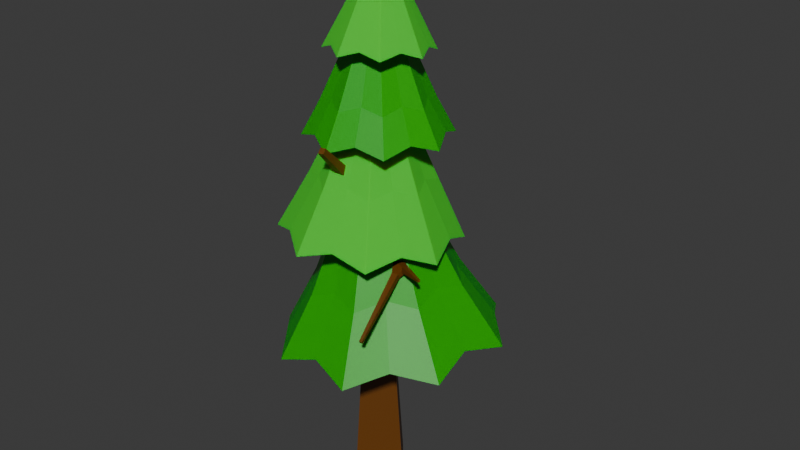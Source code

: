# Source: tree_05.blend  (saved by Blender 4.0.36; exported with 4.5.12 LTS)
import bpy
from mathutils import Matrix  # noqa: F401  (used for matrix-valued properties, if any)

bpy.ops.wm.read_factory_settings(use_empty=True)
scene = bpy.context.scene
scene.name = 'Scene'

# ---- collections
col_collection = bpy.data.collections.new('Collection'); scene.collection.children.link(col_collection)

# ---- materials (node trees are filled in below, after node groups)
mat_tree4_leaves1 = bpy.data.materials.new('Tree4_Leaves1')
mat_tree4_leaves1.use_transparent_shadow = False
mat_tree4_leaves1.diffuse_color = (0.003779, 0.3931, 0.0, 1.0)
mat_tree4_leaves1.roughness = 0.5
mat_tree4_leaves2 = bpy.data.materials.new('Tree4_Leaves2')
mat_tree4_leaves2.use_transparent_shadow = False
mat_tree4_leaves2.diffuse_color = (0.05031, 0.6046, 0.02308, 1.0)
mat_tree4_leaves2.roughness = 0.5
mat_tree4_trunk = bpy.data.materials.new('Tree4_Trunk')
mat_tree4_trunk.use_transparent_shadow = False
mat_tree4_trunk.diffuse_color = (0.1574, 0.05091, 0.00366, 1.0)
mat_tree4_trunk.roughness = 0.5

# ---- material node trees
mat_tree4_leaves1.use_nodes = True; mat_tree4_leaves1.node_tree.nodes.clear()
_N = mat_tree4_leaves1.node_tree.nodes; _L = mat_tree4_leaves1.node_tree.links
n0 = _N.new('ShaderNodeBsdfPrincipled'); n0.name = 'Principled BSDF'; n0.location = (10, 300)
n0.distribution = 'GGX'
n0.subsurface_method = 'BURLEY'
n0.inputs[3].default_value = 1.45
n0.inputs[4].default_value = 0.9962
n0.inputs[8].default_value = 1.0
n0.inputs[10].default_value = 0.2
n0.inputs[27].default_value = (0.0, 0.0, 0.0, 1.0)
n0.inputs[28].default_value = 1.0
n1 = _N.new('ShaderNodeOutputMaterial'); n1.name = 'Material Output'; n1.location = (300, 300)
n2 = _N.new('ShaderNodeRGB'); n2.name = 'RGB'; n2.location = (-269, 211)
n2.outputs[0].default_value = (0.003779, 0.3931, 0.0, 1.0)
n3 = _N.new('ShaderNodeMix'); n3.name = 'Mix'; n3.location = (-160, 180)
n3.data_type = 'RGBA'
n3.inputs[0].default_value = 0.2
_L.new(n0.outputs[0], n1.inputs[0])
_L.new(n2.outputs[0], n3.inputs[6])
_L.new(n2.outputs[0], n3.inputs[7])
_L.new(n3.outputs[2], n0.inputs[0])
n1.is_active_output = True
mat_tree4_leaves2.use_nodes = True; mat_tree4_leaves2.node_tree.nodes.clear()
_N = mat_tree4_leaves2.node_tree.nodes; _L = mat_tree4_leaves2.node_tree.links
n0 = _N.new('ShaderNodeBsdfPrincipled'); n0.name = 'Principled BSDF'; n0.location = (10, 300)
n0.distribution = 'GGX'
n0.subsurface_method = 'BURLEY'
n0.inputs[2].default_value = 0.95
n0.inputs[3].default_value = 1.45
n0.inputs[8].default_value = 1.0
n0.inputs[10].default_value = 0.4
n0.inputs[27].default_value = (0.0, 0.0, 0.0, 1.0)
n0.inputs[28].default_value = 1.0
n1 = _N.new('ShaderNodeOutputMaterial'); n1.name = 'Material Output'; n1.location = (300, 300)
n2 = _N.new('ShaderNodeRGB'); n2.name = 'RGB'; n2.location = (-269, 211)
n2.outputs[0].default_value = (0.05031, 0.6046, 0.02308, 1.0)
n3 = _N.new('ShaderNodeMix'); n3.name = 'Mix'; n3.location = (-160, 180)
n3.data_type = 'RGBA'
n3.inputs[0].default_value = 0.4
_L.new(n0.outputs[0], n1.inputs[0])
_L.new(n2.outputs[0], n3.inputs[6])
_L.new(n2.outputs[0], n3.inputs[7])
_L.new(n3.outputs[2], n0.inputs[0])
n1.is_active_output = True
mat_tree4_trunk.use_nodes = True; mat_tree4_trunk.node_tree.nodes.clear()
_N = mat_tree4_trunk.node_tree.nodes; _L = mat_tree4_trunk.node_tree.links
n0 = _N.new('ShaderNodeBsdfPrincipled'); n0.name = 'Principled BSDF'; n0.location = (10, 300)
n0.distribution = 'GGX'
n0.subsurface_method = 'BURLEY'
n0.inputs[0].default_value = (0.1574, 0.05091, 0.00366, 1.0)
n0.inputs[3].default_value = 1.45
n0.inputs[4].default_value = 0.8426
n0.inputs[27].default_value = (0.0, 0.0, 0.0, 1.0)
n0.inputs[28].default_value = 1.0
n1 = _N.new('ShaderNodeOutputMaterial'); n1.name = 'Material Output'; n1.location = (300, 300)
_L.new(n0.outputs[0], n1.inputs[0])
n1.is_active_output = True

# ---- world
world_world = bpy.data.worlds.new('World'); scene.world = world_world
world_world.use_nodes = True; world_world.node_tree.nodes.clear()
_N = world_world.node_tree.nodes; _L = world_world.node_tree.links
n0 = _N.new('ShaderNodeOutputWorld'); n0.name = 'World Output'; n0.location = (300, 300)
n1 = _N.new('ShaderNodeBackground'); n1.name = 'Background'; n1.location = (10, 300)
n1.inputs[0].default_value = (0.05088, 0.05088, 0.05088, 1.0)
_L.new(n1.outputs[0], n0.inputs[0])
n0.is_active_output = True
world_world.color = (0.05088, 0.05088, 0.05088)
world_world.use_sun_shadow = False
world_world.sun_shadow_jitter_overblur = 0.0

# ---- meshes
me_cone_007 = bpy.data.meshes.new('Cone.007')
me_cone_007.from_pydata([(-2.582, -0.8723, 4.406), (-2.274, 0.3224, 4.78), (-2.35, 1.561, 4.43), (-1.375, 2.255, 4.873), (-0.4724, 3.116, 4.602), (0.687, 2.776, 5.051), (1.951, 2.883, 4.82), (2.611, 1.872, 5.233), (3.5, 0.9977, 4.958), (3.131, -0.1979, 5.268), (3.268, -1.435, 4.934), (-0.1032, 0.05484, 10.9), (2.23, -2.131, 5.194), (1.391, -2.991, 4.762), (0.1695, -2.651, 4.997), (-1.033, -2.758, 4.544), (-1.757, -1.747, 4.834), (-1.586, 1.071, 6.175), (-1.562, 0.2384, 6.409), (-1.743, -0.5702, 6.159), (-1.146, -1.127, 6.444), (-0.6977, -1.842, 6.252), (0.1107, -1.797, 6.557), (0.9373, -2.0, 6.399), (1.471, -1.379, 6.681), (2.138, -0.1178, 6.743), (2.361, 0.6914, 6.531), (2.204, -0.9502, 6.515), (1.722, 1.248, 6.707), (1.315, 1.963, 6.438), (0.4651, 1.918, 6.594), (-0.3197, 2.121, 6.291), (-0.8952, 1.5, 6.47), (1.142, 1.043, 12.63), (1.267, 0.5226, 12.84), (1.49, 0.00521, 12.72), (1.195, -0.4518, 12.91), (0.9969, -0.9785, 12.78), (0.4521, -1.091, 12.94), (-0.05114, -1.325, 12.77), (-0.5249, -1.019, 12.9), (-1.034, -0.8281, 12.7), (-1.162, -0.2789, 12.83), (-1.375, 0.2148, 12.62), (-0.0317, 0.3279, 15.64), (-1.087, 0.6944, 12.76), (-0.8758, 1.191, 12.55), (-0.3459, 1.331, 12.73), (0.1642, 1.531, 12.56), (0.6286, 1.26, 12.77), (0.7934, 0.1456, 13.96), (0.6382, 0.4129, 14.02), (0.6081, 0.708, 13.91), (0.3122, 0.7906, 13.98), (0.07828, 0.9741, 13.88), (-0.1865, 0.8271, 13.96), (-0.4858, 0.7881, 13.87), (-0.5657, 0.501, 13.97), (-0.6034, 0.003357, 14.01), (-0.5685, -0.3036, 13.95), (-0.7537, 0.2588, 13.9), (-0.2774, -0.3743, 14.05), (-0.03859, -0.5698, 13.99), (0.2213, -0.4108, 14.06), (0.5255, -0.3837, 13.99), (0.6005, -0.08473, 14.05), (-0.03598, -1.858, 10.47), (-0.7101, -1.491, 10.68), (-1.428, -1.258, 10.43), (-1.648, -0.5211, 10.63), (-1.995, 0.1516, 10.38), (-1.625, 0.8261, 10.58), (-1.389, 1.548, 10.34), (-0.6574, 1.765, 10.57), (0.02649, 2.108, 10.35), (0.6912, 1.747, 10.6), (1.418, 1.5, 10.4), (-0.08756, 0.2522, 14.59), (1.633, 0.7799, 10.66), (1.975, 0.09101, 10.45), (1.613, -0.5717, 10.7), (1.373, -1.3, 10.48), (0.6415, -1.513, 10.71), (-1.09, -0.8832, 11.35), (-0.5377, -1.031, 11.53), (-0.0457, -1.335, 11.39), (0.4486, -1.041, 11.55), (1.011, -0.9128, 11.4), (1.154, -0.3532, 11.54), (1.457, 0.1295, 11.37), (1.168, 0.6297, 11.51), (0.4854, 1.334, 11.47), (0.0006713, 1.63, 11.29), (1.038, 1.18, 11.33), (-0.4975, 1.348, 11.45), (-1.054, 1.215, 11.29), (-1.208, 0.6594, 11.46), (-1.509, 0.1725, 11.31), (-1.225, -0.3273, 11.49), (-2.087, -1.622, 7.79), (-2.245, -0.6578, 8.037), (-2.573, 0.2439, 7.731), (-2.009, 1.042, 7.975), (-1.588, 1.893, 7.652), (-0.6396, 2.077, 7.921), (0.2829, 2.321, 7.582), (1.062, 1.835, 7.905), (1.915, 1.336, 7.578), (2.092, 0.4563, 7.928), (2.399, -0.4726, 7.656), (-0.01452, 0.07727, 12.86), (1.859, -1.229, 7.999), (1.441, -2.108, 7.755), (0.4923, -2.263, 8.06), (-0.4229, -2.597, 7.804), (-1.209, -2.027, 8.073), (-1.732, 0.1846, 9.291), (-1.464, -0.408, 9.489), (-1.405, -1.066, 9.331), (-0.7921, -1.296, 9.512), (-0.2899, -1.72, 9.34), (0.3114, -1.449, 9.504), (0.9614, -1.395, 9.313), (1.2, -0.778, 9.47), (1.353, 0.3249, 9.429), (1.289, 0.9705, 9.226), (1.616, -0.2803, 9.266), (0.6804, 1.213, 9.406), (0.1738, 1.625, 9.217), (-0.4231, 1.366, 9.414), (-1.078, 1.299, 9.244), (-1.311, 0.6949, 9.449), (-0.9575, 0.1166, -0.01327), (-0.9157, 0.9731, 5.183), (-0.7499, 1.109, 5.183), (-0.6943, 1.041, 5.378), (-0.8602, 0.9053, 5.378), (-0.4637, 0.3447, 10.57), (-0.2214, 0.4302, 10.56), (-0.1356, 0.1882, 10.57), (-0.378, 0.1027, 10.58), (-0.01297, 0.1522, 13.73), (0.02294, 0.04908, 13.72), (-0.08019, 0.01264, 13.73), (-1.652, 2.14, 6.198), (-1.605, 2.083, 6.303), (-1.704, 2.003, 6.303), (1.911, -2.867, 6.353), (1.918, -2.906, 6.422), (1.996, -2.891, 6.422), (2.503, -1.373, 7.602), (2.498, -1.37, 7.667), (2.525, -1.311, 7.667), (-1.046, 3.758, 7.326), (-1.058, 3.796, 7.399), (-1.138, 3.773, 7.399), (-2.156, 1.298, 8.678), (-2.164, 1.299, 8.774), (-2.17, 1.203, 8.774), (0.1039, -0.9204, 9.281), (-0.1806, -0.9655, 9.278), (-0.2068, -0.8151, 9.522), (0.07758, -0.77, 9.525), (0.01899, -2.143, 10.6), (0.0009565, -2.033, 10.71), (0.1541, -2.012, 10.72), (-0.6592, 0.434, 4.899), (-0.2714, 0.752, 4.899), (-0.1997, 0.6645, 5.388), (-0.5875, 0.3465, 5.388), (-0.7929, 0.721, 5.051), (-0.5267, 0.9393, 5.051), (-0.4775, 0.8792, 5.386), (-0.7437, 0.661, 5.386), (-0.6667, 0.1459, 4.193), (0.09824, 0.9824, -0.01327), (0.964, -0.07314, 0.01327), (-0.09182, -0.939, 0.01327), (0.01256, 0.7029, 4.193), (0.5695, 0.02384, 4.21), (-0.1097, -0.5332, 4.21), (0.4681, 0.01603, 5.688), (-0.05384, -0.4358, 5.688), (-0.5039, 0.08415, 5.748), (0.01797, 0.536, 5.748), (0.4484, -0.01597, 6.229), (-0.01934, -0.4209, 6.229), (-0.4227, 0.04508, 6.283), (0.04501, 0.45, 6.283), (0.4305, -0.04499, 6.72), (0.01193, -0.4073, 6.72), (-0.349, 0.009646, 6.768), (0.06953, 0.372, 6.768), (-0.4573, 0.1868, 9.458), (-0.1272, 0.3045, 9.458), (-0.0114, -0.02041, 9.52), (-0.3415, -0.1381, 9.52), (-0.4597, 0.2496, 9.897), (-0.1651, 0.3546, 9.897), (-0.06171, 0.06464, 9.952), (-0.3564, -0.04038, 9.952), (-0.4619, 0.3067, 10.3), (-0.1995, 0.4002, 10.3), (-0.1074, 0.1419, 10.35), (-0.3698, 0.04841, 10.35), (-0.4187, 0.3155, 10.99), (-0.1943, 0.3948, 10.97), (-0.1162, 0.1705, 10.95), (-0.3406, 0.09123, 10.97), (-0.1161, 0.1158, 13.74), (-1.058, 1.158, 5.353), (-0.9032, 1.285, 5.353), (-0.9851, 1.069, 5.517), (-1.75, 2.059, 6.198), (-0.83, 1.196, 5.517), (0.6405, -0.1441, 7.104), (0.4389, -0.495, 7.104), (0.3708, -0.4558, 7.501), (0.5724, -0.105, 7.501), (1.002, -0.7555, 7.282), (0.8362, -0.6727, 7.557), (0.9942, -0.3977, 7.557), (1.477, -0.7286, 7.397), (1.365, -0.9235, 7.397), (1.328, -0.9017, 7.617), (1.439, -0.7068, 7.617), (1.707, -1.111, 7.323), (1.536, -1.144, 7.323), (1.552, -1.23, 7.474), (1.724, -1.197, 7.474), (1.989, -2.852, 6.353), (1.833, -0.9441, 7.488), (1.767, -1.091, 7.488), (1.821, -0.9384, 7.648), (1.955, -1.009, 7.508), (2.53, -1.313, 7.602), (1.896, -1.14, 7.508), (1.944, -1.004, 7.651), (-0.2782, -0.2053, 7.623), (-0.1697, 0.2485, 7.623), (0.279, 0.1412, 7.693), (0.1705, -0.3125, 7.693), (-0.342, -0.1732, 8.197), (-0.2412, 0.2487, 8.197), (0.176, 0.149, 8.262), (0.07518, -0.2729, 8.262), (-0.4019, -0.1431, 8.735), (-0.3083, 0.2489, 8.735), (0.07943, 0.1563, 8.795), (-0.01426, -0.2357, 8.795), (-0.402, 0.3478, 8.87), (-0.07917, 0.3753, 8.87), (-0.08489, 0.4424, 9.187), (-0.4078, 0.4148, 9.187), (-0.4042, 0.6211, 8.833), (-0.1233, 0.6451, 8.833), (-0.1283, 0.7034, 9.109), (-0.4062, 0.8638, 8.801), (-0.1625, 0.8845, 8.801), (-0.1669, 0.9351, 9.04), (-0.4105, 0.9143, 9.04), (-0.4762, 1.351, 8.614), (-0.2889, 1.407, 8.614), (-0.3157, 1.497, 8.786), (-0.5029, 1.441, 8.786), (-1.126, 3.734, 7.326), (-0.5765, 1.711, 8.625), (-0.6365, 2.491, 8.186), (-0.784, 2.473, 8.172), (-0.59, 1.043, 8.755), (-0.5764, 1.235, 8.755), (-0.5916, 1.236, 8.947), (-0.6052, 1.044, 8.947), (-2.163, 1.202, 8.678), (0.03, -0.3422, 9.055), (-0.3114, -0.4038, 9.055), (-0.3305, -0.2981, 9.385), (0.01094, -0.2365, 9.385), (0.06517, -0.623, 9.163), (-0.2463, -0.6792, 9.163), (-0.2637, -0.5828, 9.464), (0.04779, -0.5266, 9.464), (0.1209, -1.187, 9.569), (-0.1376, -1.223, 9.562), (-0.168, -1.038, 9.744), (0.09042, -1.002, 9.75), (0.1721, -2.121, 10.61), (1.754, -1.085, 7.648)], [], [(19, 11, 18), (18, 11, 17), (17, 11, 32), (32, 11, 31), (31, 11, 30), (30, 11, 29), (29, 11, 28), (28, 11, 26), (26, 11, 25), (25, 11, 27), (27, 11, 24), (24, 11, 23), (23, 11, 22), (22, 11, 21), (21, 11, 20), (20, 11, 19), (16, 20, 19, 0), (15, 21, 20, 16), (14, 22, 21, 15), (13, 23, 22, 14), (12, 24, 23, 13), (10, 27, 24, 12), (9, 25, 27, 10), (8, 26, 25, 9), (7, 28, 26, 8), (6, 29, 28, 7), (5, 30, 29, 6), (4, 31, 30, 5), (3, 32, 31, 4), (2, 17, 32, 3), (1, 18, 17, 2), (0, 19, 18, 1), (52, 44, 51), (51, 44, 50), (50, 44, 65), (65, 44, 64), (64, 44, 63), (63, 44, 62), (62, 44, 61), (61, 44, 59), (59, 44, 58), (58, 44, 60), (60, 44, 57), (57, 44, 56), (56, 44, 55), (55, 44, 54), (54, 44, 53), (53, 44, 52), (49, 53, 52, 33), (48, 54, 53, 49), (47, 55, 54, 48), (46, 56, 55, 47), (45, 57, 56, 46), (43, 60, 57, 45), (42, 58, 60, 43), (41, 59, 58, 42), (40, 61, 59, 41), (39, 62, 61, 40), (38, 63, 62, 39), (37, 64, 63, 38), (36, 65, 64, 37), (35, 50, 65, 36), (34, 51, 50, 35), (33, 52, 51, 34), (85, 77, 84), (84, 77, 83), (83, 77, 98), (98, 77, 97), (97, 77, 96), (96, 77, 95), (95, 77, 94), (94, 77, 92), (92, 77, 91), (91, 77, 93), (93, 77, 90), (90, 77, 89), (89, 77, 88), (88, 77, 87), (87, 77, 86), (86, 77, 85), (82, 86, 85, 66), (81, 87, 86, 82), (80, 88, 87, 81), (79, 89, 88, 80), (78, 90, 89, 79), (76, 93, 90, 78), (75, 91, 93, 76), (74, 92, 91, 75), (73, 94, 92, 74), (72, 95, 94, 73), (71, 96, 95, 72), (70, 97, 96, 71), (69, 98, 97, 70), (68, 83, 98, 69), (67, 84, 83, 68), (66, 85, 84, 67), (118, 110, 117), (117, 110, 116), (116, 110, 131), (131, 110, 130), (130, 110, 129), (129, 110, 128), (128, 110, 127), (127, 110, 125), (125, 110, 124), (124, 110, 126), (126, 110, 123), (123, 110, 122), (122, 110, 121), (121, 110, 120), (120, 110, 119), (119, 110, 118), (115, 119, 118, 99), (114, 120, 119, 115), (113, 121, 120, 114), (112, 122, 121, 113), (111, 123, 122, 112), (109, 126, 123, 111), (108, 124, 126, 109), (107, 125, 124, 108), (106, 127, 125, 107), (105, 128, 127, 106), (104, 129, 128, 105), (103, 130, 129, 104), (102, 131, 130, 103), (101, 116, 131, 102), (100, 117, 116, 101), (99, 118, 117, 100), (192, 215, 189), (241, 238, 217), (275, 276, 246), (239, 240, 192), (227, 223, 222), (217, 190, 216), (180, 174, 177), (175, 132, 174), (193, 253, 250), (194, 195, 252), (276, 196, 193), (246, 250, 247), (272, 260, 271), (252, 248, 251), (264, 271, 263), (214, 211, 144), (145, 146, 214), (215, 218, 221), (236, 234, 235), (150, 151, 236), (235, 237, 152), (260, 256, 259), (268, 265, 266), (265, 268, 155), (139, 207, 208, 140), (139, 138, 206, 207), (138, 137, 205, 206), (201, 204, 140, 137), (204, 203, 139, 140), (202, 138, 139, 203), (201, 137, 138, 202), (197, 200, 204, 201), (199, 203, 204, 200), (198, 202, 203, 199), (197, 201, 202, 198), (193, 196, 200, 197), (195, 199, 200, 196), (194, 198, 199, 195), (193, 197, 198, 194), (188, 192, 189, 185), (188, 187, 191, 192), (187, 186, 190, 191), (185, 189, 190, 186), (184, 188, 185, 181), (184, 183, 187, 188), (183, 182, 186, 187), (181, 185, 186, 182), (176, 179, 180, 177), (175, 178, 179, 176), (209, 143, 142, 141), (178, 175, 174), (174, 132, 177), (215, 192, 240, 218), (190, 217, 238, 191), (178, 174, 166, 167), (170, 173, 136, 133), (172, 135, 136, 173), (179, 181, 182, 180), (171, 134, 135, 172), (171, 170, 133, 134), (169, 173, 170, 166), (168, 172, 173, 169), (168, 167, 171, 172), (166, 170, 171, 167), (286, 165, 164, 163), (273, 158, 157, 156), (265, 155, 154, 153), (150, 235, 152, 151), (147, 230, 149, 148), (213, 146, 145, 144), (181, 179, 178, 184), (180, 182, 183, 174), (229, 232, 287), (177, 132, 175, 176), (191, 238, 239, 192), (246, 276, 193, 250), (183, 169, 166, 174), (178, 167, 168, 184), (184, 168, 169, 183), (248, 252, 195, 277), (216, 190, 189, 215), (218, 240, 241, 217), (259, 263, 271, 260), (248, 277, 274, 249), (263, 259, 258, 262), (262, 258, 257, 261), (249, 274, 275, 246), (253, 193, 194, 252), (233, 225, 224, 287), (231, 222, 225, 233), (277, 195, 196, 276), (226, 227, 222, 231), (228, 229, 287, 224), (228, 224, 223, 227), (247, 250, 251, 248), (272, 269, 257, 260), (231, 233, 229, 226), (264, 261, 270, 271), (261, 257, 269, 270), (206, 205, 209, 141), (206, 141, 142, 207), (207, 142, 143, 208), (205, 208, 143, 209), (133, 210, 211, 134), (135, 134, 211, 214), (135, 214, 212, 136), (136, 212, 210, 133), (210, 213, 144, 211), (210, 212, 146, 213), (146, 212, 214), (217, 216, 219, 220), (144, 145, 214), (219, 216, 215), (218, 217, 220, 221), (215, 222, 223, 219), (219, 223, 224, 220), (221, 220, 224, 225), (221, 225, 222, 215), (227, 226, 230, 147), (228, 227, 147, 148), (228, 148, 149, 229), (226, 229, 149, 230), (287, 232, 236, 151), (287, 151, 237, 233), (238, 242, 243, 239), (237, 235, 234), (235, 150, 236), (152, 237, 151), (239, 243, 244, 240), (241, 240, 244, 245), (241, 245, 242, 238), (242, 246, 247, 243), (243, 247, 248, 244), (244, 248, 249, 245), (242, 245, 249, 246), (250, 254, 255, 251), (252, 251, 255, 256), (253, 252, 256, 260), (250, 253, 260, 254), (254, 257, 258, 255), (255, 258, 259, 256), (262, 261, 265, 153), (257, 254, 260), (262, 153, 267, 263), (264, 263, 267, 266), (261, 264, 266, 265), (268, 267, 154, 155), (268, 266, 267), (140, 208, 205, 137), (153, 154, 267), (269, 273, 156, 270), (271, 270, 156, 157), (271, 157, 158, 272), (272, 158, 273, 269), (274, 278, 279, 275), (276, 275, 279, 280), (276, 280, 281, 277), (277, 281, 278, 274), (278, 159, 160, 279), (279, 160, 161, 280), (281, 280, 161, 162), (278, 281, 162, 159), (160, 159, 282, 283), (161, 160, 283, 284), (161, 284, 285, 162), (162, 285, 282, 159), (283, 282, 286, 163), (283, 163, 164, 284), (284, 164, 165, 285), (282, 285, 165, 286)])
me_cone_007.polygons.foreach_set('use_smooth', [True] * 298)
me_cone_007.polygons.foreach_set('material_index', [0, 0, 0, 0, 0, 0, 0, 0, 0, 0, 0, 0, 0, 0, 0, 0, 0, 0, 0, 0, 0, 0, 0, 0, 0, 0, 0, 0, 0, 0, 0, 0, 1, 1, 1, 1, 1, 1, 1, 1, 1, 1, 1, 1, 1, 1, 1, 1, 1, 1, 1, 1, 1, 1, 1, 1, 1, 1, 1, 1, 1, 1, 1, 1, 0, 0, 0, 0, 0, 0, 0, 0, 0, 0, 0, 0, 0, 0, 0, 0, 0, 0, 0, 0, 0, 0, 0, 0, 0, 0, 0, 0, 0, 0, 0, 0, 1, 1, 1, 1, 1, 1, 1, 1, 1, 1, 1, 1, 1, 1, 1, 1, 1, 1, 1, 1, 1, 1, 1, 1, 1, 1, 1, 1, 1, 1, 1, 1, 2, 2, 2, 2, 2, 2, 2, 2, 2, 2, 2, 2, 2, 2, 2, 2, 2, 2, 2, 2, 2, 2, 2, 2, 2, 2, 2, 2, 2, 2, 2, 2, 2, 2, 2, 2, 2, 2, 2, 2, 2, 2, 2, 2, 2, 2, 2, 2, 2, 2, 2, 2, 2, 2, 2, 2, 2, 2, 2, 2, 2, 2, 2, 2, 2, 2, 2, 2, 2, 2, 2, 2, 2, 2, 2, 2, 2, 2, 2, 2, 2, 2, 2, 2, 2, 2, 2, 2, 2, 2, 2, 2, 2, 2, 2, 2, 2, 2, 2, 2, 2, 2, 2, 2, 2, 2, 2, 2, 2, 2, 2, 2, 2, 2, 2, 2, 2, 2, 2, 2, 2, 2, 2, 2, 2, 2, 2, 2, 2, 2, 2, 2, 2, 2, 2, 2, 2, 2, 2, 2, 2, 2, 2, 2, 2, 2, 2, 2, 2, 2, 2, 2, 2, 2, 2, 2, 2, 2, 2, 2, 2, 2, 2, 2, 2, 2, 2, 2, 2, 2])
_k = set([(0, 19), (1, 18), (2, 17), (3, 32), (4, 31), (5, 30), (6, 29), (7, 28), (8, 26), (9, 25), (10, 27), (11, 17), (11, 18), (11, 19), (11, 20), (11, 21), (11, 22), (11, 23), (11, 24), (11, 25), (11, 26), (11, 27), (11, 28), (11, 29), (11, 30), (11, 31), (11, 32), (12, 24), (13, 23), (14, 22), (15, 21), (16, 20), (17, 18), (17, 32), (18, 19), (19, 20), (20, 21), (21, 22), (22, 23), (23, 24), (24, 27), (25, 26), (25, 27), (26, 28), (28, 29), (29, 30), (30, 31), (31, 32), (33, 52), (34, 51), (35, 50), (36, 65), (37, 64), (38, 63), (39, 62), (40, 61), (41, 59), (42, 58), (43, 60), (44, 50), (44, 51), (44, 52), (44, 53), (44, 54), (44, 55), (44, 56), (44, 57), (44, 58), (44, 59), (44, 60), (44, 61), (44, 62), (44, 63), (44, 64), (44, 65), (45, 57), (46, 56), (47, 55), (48, 54), (49, 53), (50, 51), (50, 65), (51, 52), (52, 53), (53, 54), (54, 55), (55, 56), (56, 57), (57, 60), (58, 59), (58, 60), (59, 61), (61, 62), (62, 63), (63, 64), (64, 65), (66, 85), (67, 84), (68, 83), (69, 98), (70, 97), (71, 96), (72, 95), (73, 94), (74, 92), (75, 91), (76, 93), (77, 83), (77, 84), (77, 85), (77, 86), (77, 87), (77, 88), (77, 89), (77, 90), (77, 91), (77, 92), (77, 93), (77, 94), (77, 95), (77, 96), (77, 97), (77, 98), (78, 90), (79, 89), (80, 88), (81, 87), (82, 86), (83, 84), (83, 98), (84, 85), (85, 86), (86, 87), (87, 88), (88, 89), (89, 90), (90, 93), (91, 92), (91, 93), (92, 94), (94, 95), (95, 96), (96, 97), (97, 98), (99, 118), (100, 117), (101, 116), (102, 131), (103, 130), (104, 129), (105, 128), (106, 127), (107, 125), (108, 124), (109, 126), (110, 116), (110, 117), (110, 118), (110, 119), (110, 120), (110, 121), (110, 122), (110, 123), (110, 124), (110, 125), (110, 126), (110, 127), (110, 128), (110, 129), (110, 130), (110, 131), (111, 123), (112, 122), (113, 121), (114, 120), (115, 119), (116, 117), (116, 131), (117, 118), (118, 119), (119, 120), (120, 121), (121, 122), (122, 123), (123, 126), (124, 125), (124, 126), (125, 127), (127, 128), (128, 129), (129, 130), (130, 131), (132, 174), (132, 175), (132, 177), (133, 134), (133, 136), (133, 170), (133, 210), (134, 135), (134, 171), (134, 211), (135, 136), (135, 172), (135, 214), (136, 173), (136, 212), (137, 138), (137, 140), (137, 201), (137, 205), (138, 139), (138, 202), (138, 206), (139, 140), (139, 203), (139, 207), (140, 204), (140, 208), (141, 142), (141, 206), (141, 209), (142, 143), (142, 207), (143, 208), (143, 209), (144, 145), (144, 211), (144, 213), (145, 146), (145, 214), (146, 212), (146, 213), (147, 148), (147, 227), (147, 230), (148, 149), (148, 228), (149, 229), (149, 230), (150, 151), (150, 235), (150, 236), (151, 152), (151, 236), (151, 287), (152, 235), (152, 237), (153, 154), (153, 262), (153, 265), (154, 155), (154, 267), (155, 265), (155, 268), (156, 157), (156, 270), (156, 273), (157, 158), (157, 271), (158, 272), (158, 273), (159, 160), (159, 162), (159, 278), (159, 282), (160, 161), (160, 279), (160, 283), (161, 162), (161, 280), (161, 284), (162, 281), (162, 285), (163, 164), (163, 283), (163, 286), (164, 165), (164, 284), (165, 285), (165, 286), (166, 167), (166, 169), (166, 170), (166, 174), (167, 168), (167, 171), (167, 178), (168, 169), (168, 172), (168, 184), (169, 173), (169, 183), (170, 173), (171, 172), (172, 173), (174, 178), (174, 180), (174, 183), (175, 176), (175, 178), (176, 177), (176, 179), (177, 180), (178, 184), (179, 180), (179, 181), (180, 182), (181, 182), (181, 185), (182, 183), (182, 186), (183, 184), (183, 187), (184, 188), (185, 189), (186, 190), (187, 191), (188, 192), (189, 190), (189, 192), (189, 215), (190, 191), (190, 216), (190, 217), (191, 192), (191, 238), (192, 215), (192, 239), (192, 240), (193, 194), (193, 196), (193, 197), (193, 250), (193, 253), (193, 276), (194, 195), (194, 198), (194, 252), (195, 196), (195, 199), (195, 252), (195, 277), (196, 200), (196, 276), (197, 201), (198, 202), (199, 203), (200, 204), (205, 209), (210, 213), (215, 216), (215, 218), (215, 222), (216, 217), (216, 219), (217, 218), (217, 220), (217, 238), (217, 241), (218, 221), (218, 240), (219, 223), (220, 224), (221, 225), (222, 223), (222, 225), (222, 227), (222, 231), (223, 224), (223, 227), (224, 225), (224, 228), (224, 287), (225, 233), (226, 227), (226, 229), (226, 230), (226, 231), (227, 228), (228, 229), (229, 287), (231, 233), (232, 287), (233, 287), (234, 235), (235, 237), (238, 239), (238, 241), (238, 242), (239, 240), (239, 243), (240, 241), (240, 244), (241, 245), (242, 246), (243, 247), (244, 248), (245, 249), (246, 247), (246, 249), (246, 250), (246, 275), (246, 276), (247, 248), (247, 250), (248, 249), (248, 251), (248, 252), (248, 277), (249, 274), (250, 251), (250, 253), (250, 254), (251, 252), (251, 255), (252, 253), (252, 256), (253, 260), (254, 257), (255, 258), (256, 259), (257, 258), (257, 260), (257, 261), (257, 269), (258, 259), (258, 262), (259, 260), (259, 263), (260, 271), (260, 272), (261, 262), (261, 264), (261, 265), (261, 270), (262, 263), (263, 264), (263, 267), (263, 271), (264, 266), (264, 271), (266, 268), (269, 270), (269, 272), (269, 273), (270, 271), (271, 272), (274, 275), (274, 277), (274, 278), (275, 276), (275, 279), (276, 277), (276, 280), (277, 281), (280, 281), (282, 283), (282, 286)])
me_cone_007.attributes.new('sharp_edge', 'BOOLEAN', 'EDGE').data.foreach_set('value', [ (min(e.vertices), max(e.vertices)) in _k for e in me_cone_007.edges])
_uv = me_cone_007.uv_layers.new(name='UVMap')
_uv.uv.foreach_set('vector', [0.25, 0.4265, 0.25, 0.25, 0.3176, 0.4131, 0.3176, 0.4131, 0.25, 0.25, 0.3748, 0.3748, 0.3748, 0.3748, 0.25, 0.25, 0.4131, 0.3176, 0.4131, 0.3176, 0.25, 0.25, 0.4265, 0.25, 0.4265, 0.25, 0.25, 0.25, 0.4131, 0.1824, 0.4131, 0.1824, 0.25, 0.25, 0.3748, 0.1252, 0.3748, 0.1252, 0.25, 0.25, 0.3176, 0.08689, 0.3176, 0.08689, 0.25, 0.25, 0.25, 0.07345, 0.25, 0.07345, 0.25, 0.25, 0.1824, 0.08689, 0.1824, 0.08689, 0.25, 0.25, 0.1252, 0.1252, 0.1252, 0.1252, 0.25, 0.25, 0.08689, 0.1824, 0.08689, 0.1824, 0.25, 0.25, 0.07345, 0.25, 0.07345, 0.25, 0.25, 0.25, 0.08689, 0.3176, 0.08689, 0.3176, 0.25, 0.25, 0.1252, 0.3748, 0.1252, 0.3748, 0.25, 0.25, 0.1824, 0.4131, 0.1824, 0.4131, 0.25, 0.25, 0.25, 0.4265, 0.1582, 0.4717, 0.1824, 0.4131, 0.25, 0.4265, 0.25, 0.49, 0.08029, 0.4197, 0.1252, 0.3748, 0.1824, 0.4131, 0.1582, 0.4717, 0.02827, 0.3418, 0.08689, 0.3176, 0.1252, 0.3748, 0.08029, 0.4197, 0.01, 0.25, 0.07345, 0.25, 0.08689, 0.3176, 0.02827, 0.3418, 0.02827, 0.1582, 0.08689, 0.1824, 0.07345, 0.25, 0.01, 0.25, 0.08029, 0.08029, 0.1252, 0.1252, 0.08689, 0.1824, 0.02827, 0.1582, 0.1582, 0.02827, 0.1824, 0.08689, 0.1252, 0.1252, 0.08029, 0.08029, 0.25, 0.01, 0.25, 0.07345, 0.1824, 0.08689, 0.1582, 0.02827, 0.3418, 0.02827, 0.3176, 0.08689, 0.25, 0.07345, 0.25, 0.01, 0.4197, 0.08029, 0.3748, 0.1252, 0.3176, 0.08689, 0.3418, 0.02827, 0.4717, 0.1582, 0.4131, 0.1824, 0.3748, 0.1252, 0.4197, 0.08029, 0.49, 0.25, 0.4265, 0.25, 0.4131, 0.1824, 0.4717, 0.1582, 0.4717, 0.3418, 0.4131, 0.3176, 0.4265, 0.25, 0.49, 0.25, 0.4197, 0.4197, 0.3748, 0.3748, 0.4131, 0.3176, 0.4717, 0.3418, 0.3418, 0.4717, 0.3176, 0.4131, 0.3748, 0.3748, 0.4197, 0.4197, 0.25, 0.49, 0.25, 0.4265, 0.3176, 0.4131, 0.3418, 0.4717, 0.25, 0.3888, 0.25, 0.25, 0.3031, 0.3783, 0.3031, 0.3783, 0.25, 0.25, 0.3482, 0.3482, 0.3482, 0.3482, 0.25, 0.25, 0.3783, 0.3031, 0.3783, 0.3031, 0.25, 0.25, 0.3888, 0.25, 0.3888, 0.25, 0.25, 0.25, 0.3783, 0.1969, 0.3783, 0.1969, 0.25, 0.25, 0.3482, 0.1518, 0.3482, 0.1518, 0.25, 0.25, 0.3031, 0.1217, 0.3031, 0.1217, 0.25, 0.25, 0.25, 0.1112, 0.25, 0.1112, 0.25, 0.25, 0.1969, 0.1217, 0.1969, 0.1217, 0.25, 0.25, 0.1518, 0.1518, 0.1518, 0.1518, 0.25, 0.25, 0.1217, 0.1969, 0.1217, 0.1969, 0.25, 0.25, 0.1112, 0.25, 0.1112, 0.25, 0.25, 0.25, 0.1217, 0.3031, 0.1217, 0.3031, 0.25, 0.25, 0.1518, 0.3482, 0.1518, 0.3482, 0.25, 0.25, 0.1969, 0.3783, 0.1969, 0.3783, 0.25, 0.25, 0.25, 0.3888, 0.1582, 0.4717, 0.1969, 0.3783, 0.25, 0.3888, 0.25, 0.49, 0.08029, 0.4197, 0.1518, 0.3482, 0.1969, 0.3783, 0.1582, 0.4717, 0.02827, 0.3418, 0.1217, 0.3031, 0.1518, 0.3482, 0.08029, 0.4197, 0.01, 0.25, 0.1112, 0.25, 0.1217, 0.3031, 0.02827, 0.3418, 0.02827, 0.1582, 0.1217, 0.1969, 0.1112, 0.25, 0.01, 0.25, 0.08029, 0.08029, 0.1518, 0.1518, 0.1217, 0.1969, 0.02827, 0.1582, 0.1582, 0.02827, 0.1969, 0.1217, 0.1518, 0.1518, 0.08029, 0.08029, 0.25, 0.01, 0.25, 0.1112, 0.1969, 0.1217, 0.1582, 0.02827, 0.3418, 0.02827, 0.3031, 0.1217, 0.25, 0.1112, 0.25, 0.01, 0.4197, 0.08029, 0.3482, 0.1518, 0.3031, 0.1217, 0.3418, 0.02827, 0.4717, 0.1582, 0.3783, 0.1969, 0.3482, 0.1518, 0.4197, 0.08029, 0.49, 0.25, 0.3888, 0.25, 0.3783, 0.1969, 0.4717, 0.1582, 0.4717, 0.3418, 0.3783, 0.3031, 0.3888, 0.25, 0.49, 0.25, 0.4197, 0.4197, 0.3482, 0.3482, 0.3783, 0.3031, 0.4717, 0.3418, 0.3418, 0.4717, 0.3031, 0.3783, 0.3482, 0.3482, 0.4197, 0.4197, 0.25, 0.49, 0.25, 0.3888, 0.3031, 0.3783, 0.3418, 0.4717, 0.25, 0.4372, 0.25, 0.25, 0.3216, 0.4229, 0.3216, 0.4229, 0.25, 0.25, 0.3824, 0.3824, 0.3824, 0.3824, 0.25, 0.25, 0.4229, 0.3216, 0.4229, 0.3216, 0.25, 0.25, 0.4372, 0.25, 0.4372, 0.25, 0.25, 0.25, 0.4229, 0.1784, 0.4229, 0.1784, 0.25, 0.25, 0.3824, 0.1176, 0.3824, 0.1176, 0.25, 0.25, 0.3216, 0.07705, 0.3216, 0.07705, 0.25, 0.25, 0.25, 0.06281, 0.25, 0.06281, 0.25, 0.25, 0.1784, 0.07705, 0.1784, 0.07705, 0.25, 0.25, 0.1176, 0.1176, 0.1176, 0.1176, 0.25, 0.25, 0.07705, 0.1784, 0.07705, 0.1784, 0.25, 0.25, 0.06281, 0.25, 0.06281, 0.25, 0.25, 0.25, 0.07705, 0.3216, 0.07705, 0.3216, 0.25, 0.25, 0.1176, 0.3824, 0.1176, 0.3824, 0.25, 0.25, 0.1784, 0.4229, 0.1784, 0.4229, 0.25, 0.25, 0.25, 0.4372, 0.1582, 0.4717, 0.1784, 0.4229, 0.25, 0.4372, 0.25, 0.49, 0.08029, 0.4197, 0.1176, 0.3824, 0.1784, 0.4229, 0.1582, 0.4717, 0.02827, 0.3418, 0.07705, 0.3216, 0.1176, 0.3824, 0.08029, 0.4197, 0.01, 0.25, 0.06281, 0.25, 0.07705, 0.3216, 0.02827, 0.3418, 0.02827, 0.1582, 0.07705, 0.1784, 0.06281, 0.25, 0.01, 0.25, 0.08029, 0.08029, 0.1176, 0.1176, 0.07705, 0.1784, 0.02827, 0.1582, 0.1582, 0.02827, 0.1784, 0.07705, 0.1176, 0.1176, 0.08029, 0.08029, 0.25, 0.01, 0.25, 0.06281, 0.1784, 0.07705, 0.1582, 0.02827, 0.3418, 0.02827, 0.3216, 0.07705, 0.25, 0.06281, 0.25, 0.01, 0.4197, 0.08029, 0.3824, 0.1176, 0.3216, 0.07705, 0.3418, 0.02827, 0.4717, 0.1582, 0.4229, 0.1784, 0.3824, 0.1176, 0.4197, 0.08029, 0.49, 0.25, 0.4372, 0.25, 0.4229, 0.1784, 0.4717, 0.1582, 0.4717, 0.3418, 0.4229, 0.3216, 0.4372, 0.25, 0.49, 0.25, 0.4197, 0.4197, 0.3824, 0.3824, 0.4229, 0.3216, 0.4717, 0.3418, 0.3418, 0.4717, 0.3216, 0.4229, 0.3824, 0.3824, 0.4197, 0.4197, 0.25, 0.49, 0.25, 0.4372, 0.3216, 0.4229, 0.3418, 0.4717, 0.25, 0.4177, 0.25, 0.25, 0.3142, 0.405, 0.3142, 0.405, 0.25, 0.25, 0.3686, 0.3686, 0.3686, 0.3686, 0.25, 0.25, 0.405, 0.3142, 0.405, 0.3142, 0.25, 0.25, 0.4177, 0.25, 0.4177, 0.25, 0.25, 0.25, 0.405, 0.1858, 0.405, 0.1858, 0.25, 0.25, 0.3686, 0.1314, 0.3686, 0.1314, 0.25, 0.25, 0.3142, 0.09503, 0.3142, 0.09503, 0.25, 0.25, 0.25, 0.08226, 0.25, 0.08226, 0.25, 0.25, 0.1858, 0.09503, 0.1858, 0.09503, 0.25, 0.25, 0.1314, 0.1314, 0.1314, 0.1314, 0.25, 0.25, 0.09503, 0.1858, 0.09503, 0.1858, 0.25, 0.25, 0.08226, 0.25, 0.08226, 0.25, 0.25, 0.25, 0.09503, 0.3142, 0.09503, 0.3142, 0.25, 0.25, 0.1314, 0.3686, 0.1314, 0.3686, 0.25, 0.25, 0.1858, 0.405, 0.1858, 0.405, 0.25, 0.25, 0.25, 0.4177, 0.1582, 0.4717, 0.1858, 0.405, 0.25, 0.4177, 0.25, 0.49, 0.08029, 0.4197, 0.1314, 0.3686, 0.1858, 0.405, 0.1582, 0.4717, 0.02827, 0.3418, 0.09503, 0.3142, 0.1314, 0.3686, 0.08029, 0.4197, 0.01, 0.25, 0.08226, 0.25, 0.09503, 0.3142, 0.02827, 0.3418, 0.02827, 0.1582, 0.09503, 0.1858, 0.08226, 0.25, 0.01, 0.25, 0.08029, 0.08029, 0.1314, 0.1314, 0.09503, 0.1858, 0.02827, 0.1582, 0.1582, 0.02827, 0.1858, 0.09503, 0.1314, 0.1314, 0.08029, 0.08029, 0.25, 0.01, 0.25, 0.08226, 0.1858, 0.09503, 0.1582, 0.02827, 0.3418, 0.02827, 0.3142, 0.09503, 0.25, 0.08226, 0.25, 0.01, 0.4197, 0.08029, 0.3686, 0.1314, 0.3142, 0.09503, 0.3418, 0.02827, 0.4717, 0.1582, 0.405, 0.1858, 0.3686, 0.1314, 0.4197, 0.08029, 0.49, 0.25, 0.4177, 0.25, 0.405, 0.1858, 0.4717, 0.1582, 0.4717, 0.3418, 0.405, 0.3142, 0.4177, 0.25, 0.49, 0.25, 0.4197, 0.4197, 0.3686, 0.3686, 0.405, 0.3142, 0.4717, 0.3418, 0.3418, 0.4717, 0.3142, 0.405, 0.3686, 0.3686, 0.4197, 0.4197, 0.25, 0.49, 0.25, 0.4177, 0.3142, 0.405, 0.3418, 0.4717, 0.0, 0.0, 0.0, 0.0, 0.0, 0.0, 0.0, 0.0, 0.0, 0.0, 0.0, 0.0, 0.0, 0.0, 0.0, 0.0, 0.0, 0.0, 0.0, 0.0, 0.0, 0.0, 0.0, 0.0, 0.0, 0.0, 0.0, 0.0, 0.0, 0.0, 0.0, 0.0, 0.0, 0.0, 0.0, 0.0, 0.0, 0.0, 0.0, 0.0, 0.0, 0.0, 0.0, 0.0, 0.0, 0.0, 0.0, 0.0, 0.0, 0.0, 0.0, 0.0, 0.0, 0.0, 0.0, 0.0, 0.0, 0.0, 0.0, 0.0, 0.0, 0.0, 0.0, 0.0, 0.0, 0.0, 0.0, 0.0, 0.0, 0.0, 0.0, 0.0, 0.0, 0.0, 0.0, 0.0, 0.0, 0.0, 0.0, 0.0, 0.0, 0.0, 0.0, 0.0, 0.0, 0.0, 0.0, 0.0, 0.0, 0.0, 0.0, 0.0, 0.0, 0.0, 0.0, 0.0, 0.0, 0.0, 0.0, 0.0, 0.0, 0.0, 0.0, 0.0, 0.0, 0.0, 0.0, 0.0, 0.0, 0.0, 0.0, 0.0, 0.0, 0.0, 0.0, 0.0, 0.0, 0.0, 0.0, 0.0, 0.0, 0.0, 0.0, 0.0, 0.0, 0.0, 0.0, 0.0, 0.0, 0.0, 0.0, 0.0, 0.0, 0.0, 0.0, 0.0, 0.0, 0.0, 0.0, 0.0, 0.0, 0.0, 0.0, 0.0, 0.0, 0.0, 0.0, 0.0, 0.0, 0.0, 0.0, 0.0, 0.0, 0.0, 0.0, 0.0, 0.0, 0.0, 0.0, 0.0, 0.0, 0.0, 0.0, 0.0, 0.0, 0.0, 0.0, 0.0, 0.0, 0.0, 0.0, 0.0, 0.0, 0.0, 0.0, 0.0, 0.0, 0.0, 0.0, 0.0, 0.0, 0.0, 0.0, 0.0, 0.0, 0.0, 0.0, 0.0, 0.0, 0.0, 0.0, 0.0, 0.0, 0.0, 0.0, 0.0, 0.0, 0.0, 0.0, 0.0, 0.0, 0.0, 0.0, 0.0, 0.0, 0.0, 0.0, 0.0, 0.0, 0.0, 0.0, 0.0, 0.0, 0.0, 0.0, 0.0, 0.0, 0.0, 0.0, 0.0, 0.0, 0.0, 0.0, 0.0, 0.0, 0.0, 0.0, 0.0, 0.0, 0.0, 0.0, 0.0, 0.0, 0.0, 0.0, 0.0, 0.0, 0.0, 0.0, 0.0, 0.0, 0.0, 0.0, 0.0, 0.0, 0.0, 0.0, 0.0, 0.0, 0.0, 0.0, 0.0, 0.0, 0.0, 0.0, 0.0, 0.0, 0.0, 0.0, 0.0, 0.0, 0.0, 0.0, 0.0, 0.0, 0.0, 0.0, 0.0, 0.0, 0.0, 0.0, 0.0, 0.0, 0.0, 0.0, 0.0, 0.0, 0.0, 0.0, 0.0, 0.0, 0.0, 0.0, 0.0, 0.0, 0.0, 0.0, 0.0, 0.0, 0.0, 0.0, 0.0, 0.0, 0.0, 0.0, 0.0, 0.0, 0.0, 0.0, 0.0, 0.0, 0.0, 0.0, 0.0, 0.0, 0.0, 0.0, 0.0, 0.0, 0.0, 0.0, 0.0, 0.0, 0.0, 0.0, 0.0, 0.0, 0.0, 0.0, 0.0, 0.0, 0.0, 0.0, 0.0, 0.0, 0.0, 0.0, 0.0, 0.0, 0.0, 0.0, 0.0, 0.0, 0.0, 0.0, 0.0, 0.0, 0.0, 0.0, 0.0, 0.0, 0.0, 0.0, 0.0, 0.0, 0.0, 0.0, 0.0, 0.0, 0.0, 0.0, 0.0, 0.0, 0.0, 0.0, 0.0, 0.0, 0.0, 0.0, 0.0, 0.0, 0.0, 0.0, 0.0, 0.0, 0.0, 0.0, 0.0, 0.0, 0.0, 0.0, 0.0, 0.0, 0.0, 0.0, 0.0, 0.0, 0.0, 0.0, 0.0, 0.0, 0.0, 0.0, 0.0, 0.0, 0.0, 0.0, 0.0, 0.0, 0.0, 0.0, 0.0, 0.0, 0.0, 0.0, 0.0, 0.0, 0.0, 0.0, 0.0, 0.0, 0.0, 0.0, 0.0, 0.0, 0.0, 0.0, 0.0, 0.0, 0.0, 0.0, 0.0, 0.0, 0.0, 0.0, 0.0, 0.0, 0.0, 0.0, 0.0, 0.0, 0.0, 0.0, 0.0, 0.0, 0.0, 0.0, 0.0, 0.0, 0.0, 0.0, 0.0, 0.0, 0.0, 0.0, 0.0, 0.0, 0.0, 0.0, 0.0, 0.0, 0.0, 0.0, 0.0, 0.0, 0.0, 0.0, 0.0, 0.0, 0.0, 0.0, 0.0, 0.0, 0.0, 0.0, 0.0, 0.0, 0.0, 0.0, 0.0, 0.0, 0.0, 0.0, 0.0, 0.0, 0.0, 0.0, 0.0, 0.0, 0.0, 0.0, 0.0, 0.0, 0.0, 0.0, 0.0, 0.0, 0.0, 0.0, 0.0, 0.0, 0.0, 0.0, 0.0, 0.0, 0.0, 0.0, 0.0, 0.0, 0.0, 0.0, 0.0, 0.0, 0.0, 0.0, 0.0, 0.0, 0.0, 0.0, 0.0, 0.0, 0.0, 0.0, 0.0, 0.0, 0.0, 0.0, 0.0, 0.0, 0.0, 0.0, 0.0, 0.0, 0.0, 0.0, 0.0, 0.0, 0.0, 0.0, 0.0, 0.0, 0.0, 0.0, 0.0, 0.0, 0.0, 0.0, 0.0, 0.0, 0.0, 0.0, 0.0, 0.0, 0.0, 0.0, 0.0, 0.0, 0.0, 0.0, 0.0, 0.0, 0.0, 0.0, 0.0, 0.0, 0.0, 0.0, 0.0, 0.0, 0.0, 0.0, 0.0, 0.0, 0.0, 0.0, 0.0, 0.0, 0.0, 0.0, 0.0, 0.0, 0.0, 0.0, 0.0, 0.0, 0.0, 0.0, 0.0, 0.0, 0.0, 0.0, 0.0, 0.0, 0.0, 0.0, 0.0, 0.0, 0.0, 0.0, 0.0, 0.0, 0.0, 0.0, 0.0, 0.0, 0.0, 0.0, 0.0, 0.0, 0.0, 0.0, 0.0, 0.0, 0.0, 0.0, 0.0, 0.0, 0.0, 0.0, 0.0, 0.0, 0.0, 0.0, 0.0, 0.0, 0.0, 0.0, 0.0, 0.0, 0.0, 0.0, 0.0, 0.0, 0.0, 0.0, 0.0, 0.0, 0.0, 0.0, 0.0, 0.0, 0.0, 0.0, 0.0, 0.0, 0.0, 0.0, 0.0, 0.0, 0.0, 0.0, 0.0, 0.0, 0.0, 0.0, 0.0, 0.0, 0.0, 0.0, 0.0, 0.0, 0.0, 0.0, 0.0, 0.0, 0.0, 0.0, 0.0, 0.0, 0.0, 0.0, 0.0, 0.0, 0.0, 0.0, 0.0, 0.0, 0.0, 0.0, 0.0, 0.0, 0.0, 0.0, 0.0, 0.0, 0.0, 0.0, 0.0, 0.0, 0.0, 0.0, 0.0, 0.0, 0.0, 0.0, 0.0, 0.0, 0.0, 0.0, 0.0, 0.0, 0.0, 0.0, 0.0, 0.0, 0.0, 0.0, 0.0, 0.0, 0.0, 0.0, 0.0, 0.0, 0.0, 0.0, 0.0, 0.0, 0.0, 0.0, 0.0, 0.0, 0.0, 0.0, 0.0, 0.0, 0.0, 0.0, 0.0, 0.0, 0.0, 0.0, 0.0, 0.0, 0.0, 0.0, 0.0, 0.0, 0.0, 0.0, 0.0, 0.0, 0.0, 0.0, 0.0, 0.0, 0.0, 0.0, 0.0, 0.0, 0.0, 0.0, 0.0, 0.0, 0.0, 0.0, 0.0, 0.0, 0.0, 0.0, 0.0, 0.0, 0.0, 0.0, 0.0, 0.0, 0.0, 0.0, 0.0, 0.0, 0.0, 0.0, 0.0, 0.0, 0.0, 0.0, 0.0, 0.0, 0.0, 0.0, 0.0, 0.0, 0.0, 0.0, 0.0, 0.0, 0.0, 0.0, 0.0, 0.0, 0.0, 0.0, 0.0, 0.0, 0.0, 0.0, 0.0, 0.0, 0.0, 0.0, 0.0, 0.0, 0.0, 0.0, 0.0, 0.0, 0.0, 0.0, 0.0, 0.0, 0.0, 0.0, 0.0, 0.0, 0.0, 0.0, 0.0, 0.0, 0.0, 0.0, 0.0, 0.0, 0.0, 0.0, 0.0, 0.0, 0.0, 0.0, 0.0, 0.0, 0.0, 0.0, 0.0, 0.0, 0.0, 0.0, 0.0, 0.0, 0.0, 0.0, 0.0, 0.0, 0.0, 0.0, 0.0, 0.0, 0.0, 0.0, 0.0, 0.0, 0.0, 0.0, 0.0, 0.0, 0.0, 0.0, 0.0, 0.0, 0.0, 0.0, 0.0, 0.0, 0.0, 0.0, 0.0, 0.0, 0.0, 0.0, 0.0, 0.0, 0.0, 0.0, 0.0, 0.0, 0.0, 0.0, 0.0, 0.0, 0.0, 0.0, 0.0, 0.0, 0.0, 0.0, 0.0, 0.0, 0.0, 0.0, 0.0, 0.0, 0.0, 0.0, 0.0, 0.0, 0.0, 0.0, 0.0, 0.0, 0.0, 0.0, 0.0, 0.0, 0.0, 0.0, 0.0, 0.0, 0.0, 0.0, 0.0, 0.0, 0.0, 0.0, 0.0, 0.0, 0.0, 0.0, 0.0, 0.0, 0.0, 0.0, 0.0, 0.0, 0.0, 0.0, 0.0, 0.0, 0.0, 0.0, 0.0, 0.0, 0.0, 0.0, 0.0, 0.0, 0.0, 0.0, 0.0, 0.0, 0.0, 0.0, 0.0, 0.0, 0.0, 0.0, 0.0, 0.0, 0.0, 0.0, 0.0, 0.0, 0.0, 0.0, 0.0, 0.0, 0.0, 0.0, 0.0, 0.0, 0.0, 0.0, 0.0, 0.0, 0.0, 0.0, 0.0, 0.0, 0.0, 0.0, 0.0, 0.0, 0.0, 0.0, 0.0, 0.0, 0.0, 0.0, 0.0, 0.0, 0.0, 0.0, 0.0, 0.0, 0.0, 0.0, 0.0, 0.0, 0.0, 0.0, 0.0, 0.0, 0.0, 0.0, 0.0, 0.0, 0.0, 0.0, 0.0, 0.0, 0.0, 0.0, 0.0, 0.0, 0.0, 0.0, 0.0, 0.0, 0.0, 0.0, 0.0, 0.0, 0.0, 0.0, 0.0, 0.0, 0.0, 0.0, 0.0, 0.0, 0.0, 0.0, 0.0, 0.0, 0.0, 0.0, 0.0, 0.0, 0.0, 0.0, 0.0, 0.0, 0.0, 0.0, 0.0, 0.0, 0.0, 0.0, 0.0, 0.0, 0.0, 0.0, 0.0, 0.0, 0.0, 0.0, 0.0, 0.0, 0.0, 0.0, 0.0, 0.0, 0.0, 0.0, 0.0, 0.0, 0.0, 0.0, 0.0, 0.0, 0.0, 0.0, 0.0, 0.0, 0.0, 0.0, 0.0, 0.0, 0.0, 0.0, 0.0, 0.0, 0.0, 0.0, 0.0, 0.0, 0.0, 0.0, 0.0, 0.0, 0.0, 0.0, 0.0, 0.0, 0.0, 0.0, 0.0, 0.0, 0.0, 0.0, 0.0, 0.0, 0.0, 0.0, 0.0, 0.0, 0.0, 0.0, 0.0, 0.0, 0.0, 0.0, 0.0, 0.0, 0.0, 0.0, 0.0, 0.0, 0.0, 0.0, 0.0, 0.0, 0.0, 0.0, 0.0, 0.0, 0.0, 0.0, 0.0, 0.0, 0.0, 0.0, 0.0, 0.0, 0.0, 0.0, 0.0, 0.0, 0.0, 0.0, 0.0, 0.0, 0.0, 0.0, 0.0, 0.0, 0.0, 0.0, 0.0, 0.0, 0.0, 0.0, 0.0, 0.0, 0.0, 0.0, 0.0, 0.0, 0.0, 0.0, 0.0, 0.0, 0.0, 0.0, 0.0, 0.0, 0.0, 0.0, 0.0, 0.0, 0.0, 0.0, 0.0, 0.0, 0.0, 0.0, 0.0, 0.0, 0.0, 0.0, 0.0, 0.0, 0.0, 0.0, 0.0, 0.0, 0.0, 0.0, 0.0, 0.0, 0.0, 0.0, 0.0, 0.0, 0.0, 0.0, 0.0, 0.0, 0.0, 0.0, 0.0, 0.0, 0.0, 0.0, 0.0, 0.0, 0.0, 0.0, 0.0, 0.0, 0.0, 0.0, 0.0, 0.0, 0.0, 0.0, 0.0, 0.0, 0.0, 0.0, 0.0, 0.0, 0.0, 0.0, 0.0, 0.0, 0.0, 0.0, 0.0, 0.0, 0.0, 0.0, 0.0, 0.0, 0.0, 0.0, 0.0, 0.0, 0.0, 0.0, 0.0, 0.0, 0.0, 0.0, 0.0, 0.0, 0.0, 0.0, 0.0, 0.0, 0.0, 0.0, 0.0, 0.0, 0.0, 0.0, 0.0, 0.0, 0.0, 0.0, 0.0, 0.0, 0.0, 0.0, 0.0, 0.0, 0.0, 0.0, 0.0, 0.0, 0.0, 0.0, 0.0, 0.0, 0.0, 0.0, 0.0, 0.0, 0.0, 0.0, 0.0, 0.0, 0.0, 0.0, 0.0, 0.0, 0.0, 0.0, 0.0, 0.0, 0.0, 0.0, 0.0, 0.0, 0.0, 0.0, 0.0, 0.0, 0.0, 0.0, 0.0, 0.0, 0.0, 0.0, 0.0, 0.0, 0.0, 0.0, 0.0, 0.0, 0.0, 0.0, 0.0, 0.0, 0.0, 0.0, 0.0, 0.0, 0.0, 0.0, 0.0])
me_cone_007.materials.append(mat_tree4_leaves1)
me_cone_007.materials.append(mat_tree4_leaves2)
me_cone_007.materials.append(mat_tree4_trunk)
me_cone_007.use_remesh_fix_poles = True
me_cone_007.use_remesh_preserve_attributes = False
me_cone_007.use_mirror_vertex_groups = False
me_cone_007.update()
me_cone_007.normals_split_custom_set([tuple(v) for v in zip(*[iter([-0.9435, 0.1147, 0.3109, -0.9435, 0.1147, 0.3109, -0.9435, 0.1147, 0.3109, -0.9487, 0.05963, 0.3104, -0.9487, 0.05963, 0.3104, -0.9487, 0.05963, 0.3104, -0.5965, 0.7256, 0.343, -0.5965, 0.7256, 0.343, -0.5965, 0.7256, 0.343, -0.639, 0.6904, 0.3392, -0.639, 0.6904, 0.3392, -0.639, 0.6904, 0.3392, 0.07911, 0.9112, 0.4043, 0.07911, 0.9112, 0.4043, 0.07911, 0.9112, 0.4043, 0.02424, 0.9165, 0.3994, 0.02424, 0.9165, 0.3994, 0.02424, 0.9165, 0.3994, 0.6876, 0.5627, 0.4589, 0.6876, 0.5627, 0.4589, 0.6876, 0.5627, 0.4589, 0.6525, 0.6054, 0.4558, 0.6525, 0.6054, 0.4558, 0.6525, 0.6054, 0.4558, 0.8725, -0.1157, 0.4747, 0.8725, -0.1157, 0.4747, 0.8725, -0.1157, 0.4747, 0.8778, -0.06058, 0.4753, 0.8778, -0.06058, 0.4753, 0.8778, -0.06058, 0.4753, 0.5255, -0.7266, 0.4426, 0.5255, -0.7266, 0.4426, 0.5255, -0.7266, 0.4426, 0.568, -0.6914, 0.4465, 0.568, -0.6914, 0.4465, 0.568, -0.6914, 0.4465, -0.1502, -0.9122, 0.3813, -0.1502, -0.9122, 0.3813, -0.1502, -0.9122, 0.3813, -0.09528, -0.9175, 0.3863, -0.09528, -0.9175, 0.3863, -0.09528, -0.9175, 0.3863, -0.7586, -0.5637, 0.3268, -0.7586, -0.5637, 0.3268, -0.7586, -0.5637, 0.3268, -0.7235, -0.6064, 0.3299, -0.7235, -0.6064, 0.3299, -0.7235, -0.6064, 0.3299, -0.7348, -0.5033, 0.4547, -0.7348, -0.5033, 0.4547, -0.7348, -0.5033, 0.4547, -0.7348, -0.5033, 0.4547, -0.669, -0.5834, 0.4605, -0.669, -0.5834, 0.4605, -0.669, -0.5834, 0.4605, -0.669, -0.5834, 0.4605, -0.116, -0.8694, 0.4804, -0.116, -0.8694, 0.4804, -0.116, -0.8694, 0.4804, -0.116, -0.8694, 0.4804, -0.1377, -0.8673, 0.4784, -0.1377, -0.8673, 0.4784, -0.1377, -0.8673, 0.4784, -0.1377, -0.8673, 0.4784, 0.4539, -0.6915, 0.5619, 0.4539, -0.6915, 0.5619, 0.4539, -0.6915, 0.5619, 0.4539, -0.6915, 0.5619, 0.5337, -0.6254, 0.5692, 0.5337, -0.6254, 0.5692, 0.5337, -0.6254, 0.5692, 0.5337, -0.6254, 0.5692, 0.8211, -0.07288, 0.5661, 0.8211, -0.07288, 0.5661, 0.8211, -0.07288, 0.5661, 0.8211, -0.07288, 0.5661, 0.819, -0.09471, 0.5659, 0.819, -0.09471, 0.5659, 0.819, -0.09471, 0.5659, 0.819, -0.09471, 0.5659, 0.6412, 0.502, 0.5804, 0.6412, 0.502, 0.5804, 0.6412, 0.502, 0.5804, 0.6412, 0.502, 0.5804, 0.5754, 0.5821, 0.5745, 0.5754, 0.5821, 0.5745, 0.5754, 0.5821, 0.5745, 0.5754, 0.5821, 0.5745, 0.02775, 0.8681, 0.4956, 0.02775, 0.8681, 0.4956, 0.02775, 0.8681, 0.4956, 0.02775, 0.8681, 0.4956, 0.04949, 0.866, 0.4975, 0.04949, 0.866, 0.4975, 0.04949, 0.866, 0.4975, 0.04949, 0.866, 0.4975, -0.5475, 0.6902, 0.4731, -0.5475, 0.6902, 0.4731, -0.5475, 0.6902, 0.4731, -0.5475, 0.6902, 0.4731, -0.6273, 0.6241, 0.4658, -0.6273, 0.6241, 0.4658, -0.6273, 0.6241, 0.4658, -0.6273, 0.6241, 0.4658, -0.9093, 0.07166, 0.4098, -0.9093, 0.07166, 0.4098, -0.9093, 0.07166, 0.4098, -0.9093, 0.07166, 0.4098, -0.9073, 0.09349, 0.41, -0.9073, 0.09349, 0.41, -0.9073, 0.09349, 0.41, -0.9073, 0.09349, 0.41, 0.8963, 0.2258, 0.3816, 0.8963, 0.2258, 0.3816, 0.8963, 0.2258, 0.3816, 0.8365, 0.4074, 0.3665, 0.8365, 0.4074, 0.3665, 0.8365, 0.4074, 0.3665, 0.7699, -0.4723, 0.4292, 0.7699, -0.4723, 0.4292, 0.7699, -0.4723, 0.4292, 0.8564, -0.3014, 0.4192, 0.8564, -0.3014, 0.4192, 0.8564, -0.3014, 0.4192, 0.186, -0.8778, 0.4414, 0.186, -0.8778, 0.4414, 0.186, -0.8778, 0.4414, 0.3681, -0.8177, 0.4425, 0.3681, -0.8177, 0.4425, 0.3681, -0.8177, 0.4425, -0.5134, -0.7532, 0.4112, -0.5134, -0.7532, 0.4112, -0.5134, -0.7532, 0.4112, -0.3423, -0.8392, 0.4226, -0.3423, -0.8392, 0.4226, -0.3423, -0.8392, 0.4226, -0.9186, -0.1715, 0.3561, -0.9186, -0.1715, 0.3561, -0.9186, -0.1715, 0.3561, -0.8588, -0.3531, 0.3713, -0.8588, -0.3531, 0.3713, -0.8588, -0.3531, 0.3713, -0.7922, 0.5266, 0.3085, -0.7922, 0.5266, 0.3085, -0.7922, 0.5266, 0.3085, -0.8787, 0.3557, 0.3185, -0.8787, 0.3557, 0.3185, -0.8787, 0.3557, 0.3185, -0.2082, 0.9321, 0.2963, -0.2082, 0.9321, 0.2963, -0.2082, 0.9321, 0.2963, -0.3904, 0.872, 0.2952, -0.3904, 0.872, 0.2952, -0.3904, 0.872, 0.2952, 0.4911, 0.8075, 0.3266, 0.4911, 0.8075, 0.3266, 0.4911, 0.8075, 0.3266, 0.3201, 0.8935, 0.3151, 0.3201, 0.8935, 0.3151, 0.3201, 0.8935, 0.3151, 0.4066, 0.8202, 0.4024, 0.4066, 0.8202, 0.4024, 0.4066, 0.8202, 0.4024, 0.4066, 0.8202, 0.4024, 0.3689, 0.8395, 0.399, 0.3689, 0.8395, 0.399, 0.3689, 0.8395, 0.399, 0.3689, 0.8395, 0.399, -0.2717, 0.8857, 0.3765, -0.2717, 0.8857, 0.3765, -0.2717, 0.8857, 0.3765, -0.2717, 0.8857, 0.3765, -0.3091, 0.8731, 0.3771, -0.3091, 0.8731, 0.3771, -0.3091, 0.8731, 0.3771, -0.3091, 0.8731, 0.3771, -0.8014, 0.4502, 0.3938, -0.8014, 0.4502, 0.3938, -0.8014, 0.4502, 0.3938, -0.8014, 0.4502, 0.3938, -0.8149, 0.4222, 0.397, -0.8149, 0.4222, 0.397, -0.8149, 0.4222, 0.397, -0.8149, 0.4222, 0.397, -0.8653, -0.2323, 0.4442, -0.8653, -0.2323, 0.4442, -0.8653, -0.2323, 0.4442, -0.8653, -0.2323, 0.4442, -0.8567, -0.2575, 0.4469, -0.8567, -0.2575, 0.4469, -0.8567, -0.2575, 0.4469, -0.8567, -0.2575, 0.4469, -0.4287, -0.7545, 0.4969, -0.4287, -0.7545, 0.4969, -0.4287, -0.7545, 0.4969, -0.4287, -0.7545, 0.4969, -0.4064, -0.7652, 0.4993, -0.4064, -0.7652, 0.4993, -0.4064, -0.7652, 0.4993, -0.4064, -0.7652, 0.4993, 0.2536, -0.8138, 0.5229, 0.2536, -0.8138, 0.5229, 0.2536, -0.8138, 0.5229, 0.2536, -0.8138, 0.5229, 0.2756, -0.8066, 0.5229, 0.2756, -0.8066, 0.5229, 0.2756, -0.8066, 0.5229, 0.2756, -0.8066, 0.5229, 0.7765, -0.3756, 0.5059, 0.7765, -0.3756, 0.5059, 0.7765, -0.3756, 0.5059, 0.7765, -0.3756, 0.5059, 0.7898, -0.3509, 0.503, 0.7898, -0.3509, 0.503, 0.7898, -0.3509, 0.503, 0.7898, -0.3509, 0.503, 0.8382, 0.299, 0.456, 0.8382, 0.299, 0.456, 0.8382, 0.299, 0.456, 0.8382, 0.299, 0.456, 0.8274, 0.3343, 0.4512, 0.8274, 0.3343, 0.4512, 0.8274, 0.3343, 0.4512, 0.8274, 0.3343, 0.4512, -0.3958, -0.8247, 0.404, -0.3958, -0.8247, 0.404, -0.3958, -0.8247, 0.404, -0.3529, -0.8433, 0.4054, -0.3529, -0.8433, 0.4054, -0.3529, -0.8433, 0.4054, -0.8743, -0.3046, 0.3779, -0.8743, -0.3046, 0.3779, -0.8743, -0.3046, 0.3779, -0.8562, -0.3503, 0.3798, -0.8562, -0.3503, 0.3798, -0.8562, -0.3503, 0.3798, -0.8388, 0.4139, 0.3537, -0.8388, 0.4139, 0.3537, -0.8388, 0.4139, 0.3537, -0.8675, 0.348, 0.3554, -0.8675, 0.348, 0.3554, -0.8675, 0.348, 0.3554, -0.3124, 0.8835, 0.349, -0.3124, 0.8835, 0.349, -0.3124, 0.8835, 0.349, -0.3776, 0.8578, 0.3486, -0.3776, 0.8578, 0.3486, -0.3776, 0.8578, 0.3486, 0.3843, 0.848, 0.3649, 0.3843, 0.848, 0.3649, 0.3843, 0.848, 0.3649, 0.336, 0.869, 0.3633, 0.336, 0.869, 0.3633, 0.336, 0.869, 0.3633, 0.8595, 0.3297, 0.3906, 0.8595, 0.3297, 0.3906, 0.8595, 0.3297, 0.3906, 0.8396, 0.3797, 0.3885, 0.8396, 0.3797, 0.3885, 0.8396, 0.3797, 0.3885, 0.8286, -0.3787, 0.4122, 0.8286, -0.3787, 0.4122, 0.8286, -0.3787, 0.4122, 0.8531, -0.3217, 0.4109, 0.8531, -0.3217, 0.4109, 0.8531, -0.3217, 0.4109, 0.3061, -0.8556, 0.4175, 0.3061, -0.8556, 0.4175, 0.3061, -0.8556, 0.4175, 0.363, -0.8328, 0.4179, 0.363, -0.8328, 0.4179, 0.363, -0.8328, 0.4179, 0.2811, -0.8203, 0.498, 0.2811, -0.8203, 0.498, 0.2811, -0.8203, 0.498, 0.2811, -0.8203, 0.498, 0.3534, -0.7906, 0.5, 0.3534, -0.7906, 0.5, 0.3534, -0.7906, 0.5, 0.3534, -0.7906, 0.5, 0.785, -0.3707, 0.4963, 0.785, -0.3707, 0.4963, 0.785, -0.3707, 0.4963, 0.785, -0.3707, 0.4963, 0.8158, -0.2954, 0.4971, 0.8158, -0.2954, 0.4971, 0.8158, -0.2954, 0.4971, 0.8158, -0.2954, 0.4971, 0.825, 0.302, 0.4777, 0.825, 0.302, 0.4777, 0.825, 0.302, 0.4777, 0.825, 0.302, 0.4777, 0.7933, 0.3786, 0.4767, 0.7933, 0.3786, 0.4767, 0.7933, 0.3786, 0.4767, 0.7933, 0.3786, 0.4767, 0.3764, 0.8081, 0.4531, 0.3764, 0.8081, 0.4531, 0.3764, 0.8081, 0.4531, 0.3764, 0.8081, 0.4531, 0.3098, 0.8361, 0.4527, 0.3098, 0.8361, 0.4527, 0.3098, 0.8361, 0.4527, 0.3098, 0.8361, 0.4527, -0.3073, 0.844, 0.4396, -0.3073, 0.844, 0.4396, -0.3073, 0.844, 0.4396, -0.3073, 0.844, 0.4396, -0.3572, 0.8249, 0.4381, -0.3572, 0.8249, 0.4381, -0.3572, 0.8249, 0.4381, -0.3572, 0.8249, 0.4381, -0.8088, 0.388, 0.4419, -0.8088, 0.388, 0.4419, -0.8088, 0.388, 0.4419, -0.8088, 0.388, 0.4419, -0.8283, 0.3448, 0.4416, -0.8283, 0.3448, 0.4416, -0.8283, 0.3448, 0.4416, -0.8283, 0.3448, 0.4416, -0.8415, -0.2847, 0.4591, -0.8415, -0.2847, 0.4591, -0.8415, -0.2847, 0.4591, -0.8415, -0.2847, 0.4591, -0.8201, -0.3439, 0.4574, -0.8201, -0.3439, 0.4574, -0.8201, -0.3439, 0.4574, -0.8201, -0.3439, 0.4574, -0.3956, -0.7822, 0.4813, -0.3956, -0.7822, 0.4813, -0.3956, -0.7822, 0.4813, -0.3956, -0.7822, 0.4813, -0.3255, -0.8129, 0.4829, -0.3255, -0.8129, 0.4829, -0.3255, -0.8129, 0.4829, -0.3255, -0.8129, 0.4829, -0.8945, -0.1787, 0.4098, -0.8945, -0.1787, 0.4098, -0.8945, -0.1787, 0.4098, -0.8742, -0.2564, 0.4123, -0.8742, -0.2564, 0.4123, -0.8742, -0.2564, 0.4123, -0.7675, 0.5132, 0.3842, -0.7675, 0.5132, 0.3842, -0.7675, 0.5132, 0.3842, -0.8081, 0.444, 0.3871, -0.8081, 0.444, 0.3871, -0.8081, 0.444, 0.3871, -0.1882, 0.9125, 0.3632, -0.1882, 0.9125, 0.3632, -0.1882, 0.9125, 0.3632, -0.2658, 0.8923, 0.3648, -0.2658, 0.8923, 0.3648, -0.2658, 0.8923, 0.3648, 0.5041, 0.7854, 0.3592, 0.5041, 0.7854, 0.3592, 0.5041, 0.7854, 0.3592, 0.4349, 0.826, 0.3586, 0.4349, 0.826, 0.3586, 0.4349, 0.826, 0.3586, 0.904, 0.2063, 0.3746, 0.904, 0.2063, 0.3746, 0.904, 0.2063, 0.3746, 0.8837, 0.2838, 0.3721, 0.8837, 0.2838, 0.3721, 0.8837, 0.2838, 0.3721, 0.7771, -0.4857, 0.4003, 0.7771, -0.4857, 0.4003, 0.7771, -0.4857, 0.4003, 0.8177, -0.4165, 0.3974, 0.8177, -0.4165, 0.3974, 0.8177, -0.4165, 0.3974, 0.1977, -0.8851, 0.4212, 0.1977, -0.8851, 0.4212, 0.1977, -0.8851, 0.4212, 0.2754, -0.8649, 0.4196, 0.2754, -0.8649, 0.4196, 0.2754, -0.8649, 0.4196, -0.4947, -0.758, 0.4252, -0.4947, -0.758, 0.4252, -0.4947, -0.758, 0.4252, -0.4254, -0.7986, 0.4258, -0.4254, -0.7986, 0.4258, -0.4254, -0.7986, 0.4258, -0.4661, -0.7368, 0.4898, -0.4661, -0.7368, 0.4898, -0.4661, -0.7368, 0.4898, -0.4661, -0.7368, 0.4898, -0.4217, -0.7629, 0.4901, -0.4217, -0.7629, 0.4901, -0.4217, -0.7629, 0.4901, -0.4217, -0.7629, 0.4901, 0.2048, -0.8499, 0.4855, 0.2048, -0.8499, 0.4855, 0.2048, -0.8499, 0.4855, 0.2048, -0.8499, 0.4855, 0.2591, -0.8366, 0.4826, 0.2591, -0.8366, 0.4826, 0.2591, -0.8366, 0.4826, 0.2591, -0.8366, 0.4826, 0.7604, -0.4569, 0.4616, 0.7604, -0.4569, 0.4616, 0.7604, -0.4569, 0.4616, 0.7604, -0.4569, 0.4616, 0.7925, -0.4054, 0.4557, 0.7925, -0.4054, 0.4557, 0.7925, -0.4054, 0.4557, 0.7925, -0.4054, 0.4557, 0.8805, 0.2063, 0.4268, 0.8805, 0.2063, 0.4268, 0.8805, 0.2063, 0.4268, 0.8805, 0.2063, 0.4268, 0.8615, 0.2872, 0.4186, 0.8615, 0.2872, 0.4186, 0.8615, 0.2872, 0.4186, 0.8615, 0.2872, 0.4186, 0.521, 0.7527, 0.4024, 0.521, 0.7527, 0.4024, 0.521, 0.7527, 0.4024, 0.521, 0.7527, 0.4024, 0.4085, 0.8169, 0.4071, 0.4085, 0.8169, 0.4071, 0.4085, 0.8169, 0.4071, 0.4085, 0.8169, 0.4071, -0.1528, 0.8994, 0.4096, -0.1528, 0.8994, 0.4096, -0.1528, 0.8994, 0.4096, -0.1528, 0.8994, 0.4096, -0.253, 0.8683, 0.4268, -0.253, 0.8683, 0.4268, -0.253, 0.8683, 0.4268, -0.253, 0.8683, 0.4268, -0.7445, 0.4969, 0.4459, -0.7445, 0.4969, 0.4459, -0.7445, 0.4969, 0.4459, -0.7445, 0.4969, 0.4459, -0.7739, 0.4434, 0.4522, -0.7739, 0.4434, 0.4522, -0.7739, 0.4434, 0.4522, -0.7739, 0.4434, 0.4522, -0.8607, -0.1828, 0.4751, -0.8607, -0.1828, 0.4751, -0.8607, -0.1828, 0.4751, -0.8607, -0.1828, 0.4751, -0.8477, -0.2325, 0.4767, -0.8477, -0.2325, 0.4767, -0.8477, -0.2325, 0.4767, -0.8477, -0.2325, 0.4767, 0.7231, 0.6523, -0.2272, 0.7231, 0.6523, -0.2272, 0.7231, 0.6523, -0.2272, -0.27, -0.8849, 0.3795, -0.27, -0.8849, 0.3795, -0.27, -0.8849, 0.3795, -0.9572, -0.2872, 0.03671, -0.9572, -0.2872, 0.03671, -0.9572, -0.2872, 0.03671, 0.1995, 0.9604, 0.1946, 0.1995, 0.9604, 0.1946, 0.1995, 0.9604, 0.1946, -0.2382, 0.1368, -0.9615, -0.2382, 0.1368, -0.9615, -0.2382, 0.1368, -0.9615, -0.2463, -0.9677, 0.05313, -0.2463, -0.9677, 0.05313, -0.2463, -0.9677, 0.05313, -0.7726, -0.6322, 0.05784, -0.7726, -0.6322, 0.05784, -0.7726, -0.6322, 0.05784, -0.6337, 0.7726, 0.03844, -0.6337, 0.7726, 0.03844, -0.6337, 0.7726, 0.03844, -0.9867, 0.1544, -0.05048, -0.9867, 0.1544, -0.05048, -0.9867, 0.1544, -0.05048, 0.8696, 0.3721, 0.3246, 0.8696, 0.3721, 0.3246, 0.8696, 0.3721, 0.3246, -0.9248, -0.2804, 0.2571, -0.9248, -0.2804, 0.2571, -0.9248, -0.2804, 0.2571, -0.7409, 0.177, -0.6479, -0.7409, 0.177, -0.6479, -0.7409, 0.177, -0.6479, -0.4155, 0.0294, 0.9091, -0.4155, 0.0294, 0.9091, -0.4155, 0.0294, 0.9091, 0.7858, 0.6079, -0.1144, 0.7858, 0.6079, -0.1144, 0.7858, 0.6079, -0.1144, -0.1955, 0.6575, 0.7276, -0.1955, 0.6575, 0.7276, -0.1955, 0.6575, 0.7276, 0.7596, 0.6503, 0.0148, 0.7591, 0.6508, 0.01379, 0.7596, 0.6502, 0.01486, 0.3518, -0.429, 0.832, 0.3518, -0.429, 0.832, 0.3519, -0.429, 0.8319, 0.5686, 0.8224, 0.0165, 0.5686, 0.8224, 0.0165, 0.5686, 0.8224, 0.0165, 0.1309, -0.05944, -0.9896, 0.1309, -0.05944, -0.9896, 0.1309, -0.05945, -0.9896, -0.3586, -0.9335, 0.005038, -0.3586, -0.9335, 0.005038, -0.3586, -0.9335, 0.005038, 0.467, 0.8842, 0.005041, 0.467, 0.8842, 0.005041, 0.467, 0.8842, 0.005041, -0.02398, 0.281, 0.9594, -0.02398, 0.281, 0.9594, -0.02398, 0.281, 0.9594, -0.9634, -0.2681, -0.009606, -0.9633, -0.2681, -0.009634, -0.9633, -0.2681, -0.009633, -0.9633, -0.2681, -0.009634, -0.9634, -0.2681, -0.009606, -0.9633, -0.2681, -0.009635, 0.33, -0.9421, -0.05978, 0.3298, -0.9422, -0.05888, 0.3298, -0.9422, -0.05888, 0.33, -0.9421, -0.05978, 0.9428, 0.3318, -0.03278, 0.9428, 0.3318, -0.03278, 0.9429, 0.3315, -0.03285, 0.9429, 0.3315, -0.03285, -0.3273, 0.9395, 0.1008, -0.3273, 0.9395, 0.1008, -0.3266, 0.9396, 0.1025, -0.3266, 0.9396, 0.1025, -0.9433, -0.3292, 0.04181, -0.9433, -0.3292, 0.04181, -0.943, -0.33, 0.04177, -0.943, -0.33, 0.04177, 0.3285, -0.917, 0.2263, 0.3285, -0.917, 0.2263, 0.3285, -0.917, 0.2264, 0.3285, -0.917, 0.2264, 0.9391, 0.341, 0.04256, 0.9397, 0.3393, 0.0433, 0.9397, 0.3393, 0.0433, 0.9391, 0.341, 0.04255, -0.3328, 0.9333, -0.1347, -0.333, 0.9334, -0.1339, -0.333, 0.9334, -0.1339, -0.3328, 0.9333, -0.1347, -0.9436, -0.3283, 0.04185, -0.9436, -0.3283, 0.04185, -0.9433, -0.3292, 0.04181, -0.9433, -0.3292, 0.04181, 0.3276, -0.9191, 0.219, 0.3285, -0.917, 0.2263, 0.3285, -0.917, 0.2263, 0.3276, -0.9191, 0.219, 0.9386, 0.3425, 0.04185, 0.9391, 0.341, 0.04256, 0.9391, 0.341, 0.04255, 0.9386, 0.3425, 0.04185, -0.3327, 0.9333, -0.1353, -0.3328, 0.9333, -0.1347, -0.3328, 0.9333, -0.1347, -0.3327, 0.9333, -0.1353, -0.9436, -0.3283, 0.04185, -0.9436, -0.3283, 0.04185, -0.9436, -0.3283, 0.04185, -0.9436, -0.3283, 0.04185, 0.3276, -0.9191, 0.219, 0.3276, -0.9191, 0.219, 0.3276, -0.9191, 0.219, 0.3276, -0.9191, 0.219, 0.9386, 0.3425, 0.04185, 0.9386, 0.3425, 0.04185, 0.9386, 0.3425, 0.04185, 0.9386, 0.3425, 0.04185, -0.3327, 0.9333, -0.1353, -0.3327, 0.9333, -0.1353, -0.3327, 0.9333, -0.1353, -0.3327, 0.9333, -0.1353, 0.7582, 0.6487, 0.06595, 0.7582, 0.6487, 0.06595, 0.7582, 0.6487, 0.06595, 0.7582, 0.6487, 0.06595, -0.6468, 0.7472, 0.1528, -0.6468, 0.7472, 0.1528, -0.6468, 0.7472, 0.1528, -0.6468, 0.7472, 0.1528, -0.7506, -0.6574, 0.06595, -0.7506, -0.6574, 0.06595, -0.7506, -0.6574, 0.06595, -0.7506, -0.6574, 0.06595, 0.6544, -0.7559, -0.02088, 0.6544, -0.7559, -0.02088, 0.6544, -0.7559, -0.02088, 0.6544, -0.7559, -0.02088, 0.7619, 0.6446, 0.06349, 0.7582, 0.6487, 0.06595, 0.7582, 0.6487, 0.06595, 0.7584, 0.6485, 0.0658, -0.6468, 0.7472, 0.1528, -0.6468, 0.7472, 0.1528, -0.6468, 0.7472, 0.1528, -0.6468, 0.7472, 0.1528, -0.7506, -0.6574, 0.06595, -0.7506, -0.6574, 0.06595, -0.7506, -0.6574, 0.06595, -0.7506, -0.6574, 0.06595, 0.6544, -0.7559, -0.02088, 0.6544, -0.7559, -0.02088, 0.6544, -0.7559, -0.02088, 0.6544, -0.7559, -0.02088, 0.6322, -0.7709, 0.07725, 0.6322, -0.7709, 0.07725, 0.6322, -0.7709, 0.07725, 0.6322, -0.7709, 0.07725, 0.7712, 0.6339, 0.05784, 0.7655, 0.6405, 0.06105, 0.7684, 0.6372, 0.05944, 0.7712, 0.6339, 0.05784, 0.07972, -0.05797, 0.9951, 0.07972, -0.05797, 0.9951, 0.07972, -0.05797, 0.9951, 0.07972, -0.05797, 0.9951, -0.6337, 0.7726, 0.03844, -0.6337, 0.7726, 0.03844, -0.6337, 0.7726, 0.03844, -0.7726, -0.6322, 0.05784, -0.7726, -0.6322, 0.05784, -0.7726, -0.6322, 0.05784, 0.6573, 0.7526, 0.03886, 0.6573, 0.7526, 0.03886, 0.6573, 0.7526, 0.03886, 0.6573, 0.7526, 0.03886, -0.5502, -0.835, 0.01009, -0.5502, -0.835, 0.01009, -0.5502, -0.835, 0.01009, -0.5502, -0.835, 0.01009, -0.606, 0.7389, -0.2948, -0.606, 0.7389, -0.2948, -0.606, 0.7389, -0.2948, -0.606, 0.7389, -0.2948, -0.8919, -0.447, 0.06842, -0.8919, -0.447, 0.06842, -0.8919, -0.447, 0.06842, -0.8919, -0.447, 0.06842, -0.01882, 0.02295, 0.9996, -0.01882, 0.02295, 0.9996, -0.01882, 0.02295, 0.9996, -0.01882, 0.02295, 0.9996, 0.6428, -0.7653, 0.0331, 0.6428, -0.7653, 0.0331, 0.6428, -0.7653, 0.0331, 0.6428, -0.7653, 0.0331, 0.613, 0.7871, 0.06842, 0.613, 0.7871, 0.06842, 0.613, 0.7871, 0.06842, 0.613, 0.7871, 0.06842, -0.2762, 0.3368, -0.9001, -0.2762, 0.3368, -0.9001, -0.2759, 0.3364, -0.9004, -0.2759, 0.3364, -0.9004, -0.8945, -0.4441, 0.05181, -0.8945, -0.4441, 0.05181, -0.8945, -0.4441, 0.05181, -0.8945, -0.4441, 0.05181, -0.002735, 0.003333, 1.0, -0.002735, 0.003333, 1.0, -0.002735, 0.003333, 1.0, -0.002735, 0.003333, 1.0, 0.6106, 0.7902, 0.05181, 0.6106, 0.7902, 0.05181, 0.6106, 0.7902, 0.05181, 0.6106, 0.7902, 0.05181, -0.2811, 0.3428, -0.8964, -0.2762, 0.3368, -0.9001, -0.2762, 0.3368, -0.9001, -0.2811, 0.3428, -0.8964, 0.07883, -0.6907, 0.7188, 0.07883, -0.6907, 0.7188, 0.07883, -0.6907, 0.7188, 0.07883, -0.6907, 0.7188, -0.9944, 0.07037, -0.07917, -0.9944, 0.07037, -0.07917, -0.9944, 0.07037, -0.07917, -0.9944, 0.07037, -0.07917, -0.25, 0.8408, -0.4801, -0.25, 0.8408, -0.4801, -0.25, 0.8408, -0.4801, -0.25, 0.8408, -0.4801, 0.9072, -0.4121, 0.08435, 0.9072, -0.4121, 0.08435, 0.9072, -0.4121, 0.08435, 0.9072, -0.4121, 0.08435, 0.161, -0.8493, -0.5027, 0.161, -0.8493, -0.5027, 0.161, -0.8493, -0.5027, 0.161, -0.8493, -0.5027, -0.5183, 0.632, 0.5761, -0.5183, 0.632, 0.5761, -0.5183, 0.632, 0.5761, -0.5183, 0.632, 0.5761, 0.7584, 0.6485, 0.0658, 0.7684, 0.6372, 0.05944, 0.7655, 0.6405, 0.06105, 0.7619, 0.6446, 0.06349, -0.7631, -0.6432, 0.06256, -0.7631, -0.6432, 0.06256, -0.7631, -0.6432, 0.06256, -0.7631, -0.6432, 0.06256, 0.9207, -0.381, 0.08431, 0.9207, -0.381, 0.08431, 0.9207, -0.381, 0.08431, 0.01232, -0.01503, -0.9998, 0.01232, -0.01503, -0.9998, 0.01232, -0.01503, -0.9998, 0.01232, -0.01503, -0.9998, -0.8398, 0.5423, 0.02463, -0.8398, 0.5423, 0.02463, -0.8398, 0.5423, 0.02463, -0.8398, 0.5423, 0.02463, -0.992, -0.125, -0.01896, -0.992, -0.125, -0.01896, -0.992, -0.125, -0.01896, -0.992, -0.125, -0.01896, -0.9757, -0.1961, 0.09759, -0.9757, -0.1961, 0.09759, -0.9757, -0.1961, 0.09759, -0.9757, -0.1961, 0.09759, 0.3921, 0.9146, 0.09903, 0.3921, 0.9146, 0.09903, 0.3921, 0.9146, 0.09903, 0.3921, 0.9146, 0.09903, -0.5332, 0.6301, 0.5645, -0.5332, 0.6301, 0.5645, -0.5332, 0.6301, 0.5645, -0.5332, 0.6301, 0.5645, 0.9684, 0.1854, 0.1665, 0.9684, 0.1854, 0.1665, 0.9684, 0.1854, 0.1665, 0.9684, 0.1854, 0.1665, 0.5933, -0.5159, -0.618, 0.5933, -0.5159, -0.618, 0.5933, -0.5159, -0.618, 0.5933, -0.5159, -0.618, 0.502, -0.1934, 0.8429, 0.502, -0.1934, 0.8429, 0.502, -0.1934, 0.8429, 0.502, -0.1934, 0.8429, 0.07434, 0.3896, 0.918, 0.07434, 0.3896, 0.918, 0.07434, 0.3896, 0.918, 0.07434, 0.3896, 0.918, 0.9918, -0.1205, -0.04252, 0.9918, -0.1205, -0.04252, 0.9918, -0.1205, -0.04252, 0.9918, -0.1205, -0.04252, 0.9701, 0.2424, -0.009588, 0.9701, 0.2424, -0.009588, 0.9701, 0.2424, -0.009588, 0.9701, 0.2424, -0.009588, 0.05971, -0.3365, -0.9398, 0.05971, -0.3365, -0.9398, 0.05971, -0.3365, -0.9398, 0.05971, -0.3365, -0.9398, 0.008006, -0.8442, -0.536, 0.008006, -0.8442, -0.536, 0.008006, -0.8442, -0.536, 0.008006, -0.8442, -0.536, -0.1844, 0.8292, 0.5277, -0.1844, 0.8292, 0.5277, -0.1844, 0.8292, 0.5277, -0.1844, 0.8292, 0.5277, -0.05946, 0.03109, 0.9977, -0.05946, 0.03109, 0.9977, -0.05946, 0.03109, 0.9977, -0.05946, 0.03109, 0.9977, 0.5178, 0.8555, 0.006805, 0.5178, 0.8555, 0.006805, 0.5178, 0.8555, 0.006805, 0.5178, 0.8555, 0.006805, 0.1514, -0.5671, 0.8096, 0.1514, -0.5671, 0.8096, 0.1514, -0.5671, 0.8096, 0.1514, -0.5671, 0.8096, 0.272, 0.3368, -0.9014, 0.272, 0.3368, -0.9014, 0.272, 0.3368, -0.9014, 0.272, 0.3368, -0.9014, -0.1965, -0.6278, 0.7531, -0.1965, -0.6278, 0.7531, -0.1965, -0.6278, 0.7531, -0.1965, -0.6278, 0.7531, -0.8289, -0.5411, -0.1419, -0.8289, -0.5411, -0.1419, -0.8289, -0.5411, -0.1419, -0.8289, -0.5411, -0.1419, 0.1218, 0.6105, -0.7826, 0.1218, 0.6105, -0.7826, 0.1218, 0.6105, -0.7826, 0.1218, 0.6105, -0.7826, -0.644, -0.7625, 0.06224, -0.644, -0.7625, 0.06224, -0.644, -0.7625, 0.06224, -0.644, -0.7625, 0.06224, 0.9142, -0.3894, -0.1126, 0.9142, -0.3894, -0.1126, 0.9142, -0.3894, -0.1126, 0.9142, -0.3894, -0.1126, -0.9146, 0.3545, -0.1944, -0.9146, 0.3545, -0.1944, -0.9146, 0.3545, -0.1944, -0.9146, 0.3545, -0.1944, -0.3595, -0.2752, -0.8916, -0.3595, -0.2752, -0.8916, -0.3595, -0.2752, -0.8916, -0.3595, -0.2752, -0.8916, -0.3266, 0.9396, 0.1025, -0.3266, 0.9396, 0.1025, -0.3258, 0.9397, 0.1042, -0.3258, 0.9397, 0.1042, 0.9429, 0.3315, -0.03285, 0.943, 0.3312, -0.03291, 0.943, 0.3312, -0.03291, 0.9429, 0.3315, -0.03285, 0.3298, -0.9422, -0.05888, 0.3296, -0.9424, -0.05796, 0.3296, -0.9424, -0.05796, 0.3298, -0.9422, -0.05888, -0.9397, -0.3327, 0.07909, -0.9397, -0.3327, 0.07909, -0.9393, -0.3339, 0.07915, -0.9393, -0.3339, 0.07915, -0.3741, 0.4561, -0.8075, -0.3763, 0.4588, -0.8049, -0.3763, 0.4588, -0.8049, -0.3741, 0.4561, -0.8075, 0.7586, 0.6514, 0.01275, 0.7586, 0.6514, 0.01275, 0.7591, 0.6508, 0.01379, 0.7596, 0.6503, 0.0148, 0.3549, -0.4328, 0.8287, 0.3519, -0.429, 0.8319, 0.3534, -0.4309, 0.8303, 0.3549, -0.4328, 0.8287, -0.7873, -0.6165, 0.01275, -0.7868, -0.617, 0.01379, -0.7868, -0.617, 0.01379, -0.7873, -0.6165, 0.01275, -0.3763, 0.4588, -0.8049, -0.3786, 0.4616, -0.8023, -0.3786, 0.4616, -0.8023, -0.3763, 0.4588, -0.8049, -0.7868, -0.617, 0.01379, -0.7868, -0.617, 0.01379, -0.7863, -0.6176, 0.01486, -0.7863, -0.6176, 0.01486, 0.3518, -0.429, 0.832, 0.3534, -0.4309, 0.8303, 0.3519, -0.429, 0.8319, -0.424, -0.9055, 0.0165, -0.424, -0.9055, 0.0165, -0.424, -0.9055, 0.0165, -0.424, -0.9055, 0.0165, 0.7596, 0.6502, 0.01486, 0.7596, 0.6502, 0.01486, 0.7596, 0.6503, 0.0148, 0.24, -0.1379, -0.9609, 0.24, -0.1379, -0.9609, 0.24, -0.1379, -0.9609, -0.09544, 0.05483, 0.9939, -0.09544, 0.05483, 0.9939, -0.09544, 0.05483, 0.9939, -0.09544, 0.05483, 0.9939, 0.24, -0.1379, -0.9609, 0.24, -0.1379, -0.9609, 0.24, -0.1379, -0.9609, 0.24, -0.1379, -0.9609, -0.424, -0.9055, 0.0165, -0.424, -0.9055, 0.0165, -0.424, -0.9055, 0.0165, -0.424, -0.9055, 0.0165, -0.09544, 0.05483, 0.9939, -0.09544, 0.05483, 0.9939, -0.09544, 0.05483, 0.9939, -0.09544, 0.05483, 0.9939, 0.5686, 0.8224, 0.0165, 0.5686, 0.8224, 0.0165, 0.5686, 0.8224, 0.0165, 0.5686, 0.8224, 0.0165, -0.08977, 0.4736, -0.8762, -0.08977, 0.4736, -0.8762, -0.08977, 0.4736, -0.8762, -0.08977, 0.4736, -0.8762, -0.9784, -0.2063, -0.01194, -0.9784, -0.2063, -0.01194, -0.9784, -0.2063, -0.01194, -0.9784, -0.2063, -0.01194, 0.09741, -0.5139, 0.8523, 0.09741, -0.5139, 0.8523, 0.09741, -0.5139, 0.8523, 0.09741, -0.5139, 0.8523, 0.9861, 0.166, -0.01194, 0.9861, 0.166, -0.01194, 0.9861, 0.166, -0.01194, 0.9861, 0.166, -0.01194, -0.3586, -0.9335, 0.00504, -0.3586, -0.9335, 0.00504, -0.3586, -0.9335, 0.00504, -0.3586, -0.9335, 0.00504, -0.02248, 0.01021, 0.9997, -0.02247, 0.01021, 0.9997, -0.02248, 0.01021, 0.9997, -0.02248, 0.01021, 0.9997, -0.9655, 0.2307, -0.1204, -0.9655, 0.2307, -0.1204, -0.9655, 0.2307, -0.1204, -0.9655, 0.2307, -0.1204, 0.467, 0.8842, 0.00504, 0.467, 0.8842, 0.00504, 0.467, 0.8842, 0.00504, 0.1309, -0.05945, -0.9896, 0.1309, -0.05945, -0.9896, 0.1309, -0.05944, -0.9896, -0.02247, 0.01021, 0.9997, -0.02248, 0.01021, 0.9997, -0.02247, 0.01021, 0.9997, 0.2282, 0.9732, 0.028, 0.2282, 0.9732, 0.028, 0.2282, 0.9732, 0.028, 0.2282, 0.9732, 0.028, 0.9574, -0.2288, 0.1764, 0.9574, -0.2288, 0.1764, 0.9574, -0.2288, 0.1764, 0.9574, -0.2288, 0.1764, -0.2364, -0.9712, 0.028, -0.2364, -0.9712, 0.028, -0.2364, -0.9712, 0.028, -0.2364, -0.9712, 0.028, -0.9655, 0.2307, -0.1204, -0.9655, 0.2307, -0.1204, -0.9655, 0.2307, -0.1204, -0.9655, 0.2307, -0.1204, 0.2282, 0.9732, 0.028, 0.2282, 0.9732, 0.028, 0.2282, 0.9732, 0.028, 0.2282, 0.9732, 0.028, 0.9574, -0.2288, 0.1764, 0.9574, -0.2288, 0.1764, 0.9574, -0.2288, 0.1764, 0.9574, -0.2288, 0.1764, -0.2364, -0.9712, 0.028, -0.2364, -0.9712, 0.028, -0.2364, -0.9712, 0.028, -0.2364, -0.9712, 0.028, 0.01124, -0.1316, -0.9912, 0.01124, -0.1316, -0.9912, 0.01124, -0.1316, -0.9912, 0.01124, -0.1316, -0.9912, 0.9871, 0.1595, -0.01591, 0.9871, 0.1595, -0.01591, 0.9871, 0.1595, -0.01591, 0.9871, 0.1595, -0.01591, -0.02398, 0.281, 0.9594, -0.02398, 0.281, 0.9594, -0.02398, 0.281, 0.9594, -0.02398, 0.281, 0.9594, -0.9998, -0.01012, -0.01591, -0.9998, -0.01012, -0.01591, -0.9998, -0.01012, -0.01591, -0.9998, -0.01012, -0.01591, 0.01124, -0.1316, -0.9912, 0.01124, -0.1316, -0.9912, 0.01124, -0.1316, -0.9912, 0.01124, -0.1316, -0.9912, 0.9871, 0.1595, -0.01591, 0.9871, 0.1595, -0.01591, 0.9871, 0.1595, -0.01591, 0.9871, 0.1595, -0.01591, 0.1318, -0.4433, -0.8866, 0.1318, -0.4433, -0.8866, 0.1318, -0.4433, -0.8866, 0.1318, -0.4433, -0.8866, -0.9998, -0.01012, -0.01591, -0.9998, -0.01012, -0.01591, -0.9998, -0.01012, -0.01591, 0.9533, 0.3018, -0.009628, 0.9533, 0.3018, -0.009631, 0.9533, 0.3018, -0.009628, 0.9533, 0.3018, -0.009628, -0.1418, 0.477, 0.8674, -0.1418, 0.477, 0.8674, -0.1418, 0.477, 0.8674, -0.1418, 0.477, 0.8674, -0.9633, -0.2681, -0.009633, -0.9633, -0.2681, -0.009633, -0.9633, -0.2681, -0.009633, -0.9633, -0.2681, -0.009634, -0.1418, 0.477, 0.8674, -0.1418, 0.477, 0.8674, -0.1418, 0.477, 0.8674, -0.1418, 0.477, 0.8674, -0.1418, 0.477, 0.8674, -0.1418, 0.477, 0.8674, -0.1418, 0.477, 0.8674, -0.9401, -0.3315, 0.07902, -0.9397, -0.3327, 0.07909, -0.9397, -0.3327, 0.07909, -0.9401, -0.3315, 0.07902, 0.9533, 0.3018, -0.009631, 0.9533, 0.3018, -0.009631, 0.9533, 0.3018, -0.009628, 0.04879, -0.003453, -0.9988, 0.04879, -0.003453, -0.9988, 0.04879, -0.003453, -0.9988, 0.04879, -0.003453, -0.9988, 0.04043, 0.9992, -0.0024, 0.04043, 0.9992, -0.0024, 0.04043, 0.9992, -0.0024, 0.04043, 0.9992, -0.0024, -0.1091, 0.007719, 0.994, -0.1091, 0.007719, 0.994, -0.1091, 0.007719, 0.994, -0.1091, 0.007719, 0.994, -0.1007, -0.9949, -0.002399, -0.1007, -0.9949, -0.002399, -0.1007, -0.9949, -0.002399, -0.1007, -0.9949, -0.002399, 0.06334, -0.3512, -0.9341, 0.06531, -0.3582, -0.9313, 0.06532, -0.3583, -0.9313, 0.06334, -0.3512, -0.9341, -0.9744, -0.2243, 0.01557, -0.9744, -0.2243, 0.01557, -0.9746, -0.2228, 0.02265, -0.9746, -0.2228, 0.02264, -0.04636, 0.2571, 0.9653, -0.04636, 0.2571, 0.9653, -0.04636, 0.2571, 0.9653, -0.04636, 0.2571, 0.9653, 0.9914, 0.1302, 0.01557, 0.9912, 0.131, 0.01753, 0.9912, 0.131, 0.01754, 0.9914, 0.1302, 0.01557, 0.06531, -0.3582, -0.9313, 0.06535, -0.3583, -0.9313, 0.06535, -0.3583, -0.9313, 0.06532, -0.3583, -0.9313, -0.9746, -0.2228, 0.02265, -0.9746, -0.2228, 0.02278, -0.9746, -0.2228, 0.02278, -0.9746, -0.2228, 0.02264, -0.04434, 0.2337, 0.9713, -0.04434, 0.2337, 0.9713, -0.04434, 0.2337, 0.9713, -0.04434, 0.2337, 0.9713, 0.9912, 0.131, 0.01754, 0.9912, 0.131, 0.01753, 0.9911, 0.132, 0.01966, 0.9911, 0.132, 0.01966, 0.1202, -0.7256, -0.6775, 0.1202, -0.7256, -0.6775, 0.1202, -0.7256, -0.6775, 0.1202, -0.7256, -0.6775, -0.9859, -0.1674, 0.0005829, -0.9859, -0.1674, 0.0005829, -0.9861, -0.1661, 0.001656, -0.9861, -0.1661, 0.001655, -0.1154, 0.6893, 0.7152, -0.1145, 0.6862, 0.7183, -0.1145, 0.6862, 0.7183, -0.1154, 0.6893, 0.7152, 0.993, 0.108, 0.04716, 0.9927, 0.1101, 0.04949, 0.9927, 0.1101, 0.04949, 0.993, 0.108, 0.04716, 0.1195, -0.7355, -0.6669, 0.1195, -0.7355, -0.6669, 0.1195, -0.7355, -0.6669, 0.1195, -0.7355, -0.6669, -0.9861, -0.1661, 0.001656, -0.9863, -0.1648, 0.002774, -0.9863, -0.1648, 0.002774, -0.9861, -0.1661, 0.001655, -0.1145, 0.6862, 0.7183, -0.1135, 0.6829, 0.7216, -0.1135, 0.6829, 0.7216, -0.1145, 0.6862, 0.7183, 0.9927, 0.1101, 0.04949, 0.9927, 0.1101, 0.04949, 0.9923, 0.1122, 0.05192, 0.9923, 0.1122, 0.05192])] * 3)])

# ---- objects
ob_tree4_leaves = bpy.data.objects.new('Tree4_Leaves', me_cone_007)

# ---- transforms, parenting, visibility, modifiers, constraints
ob_tree4_leaves.location = (0.0, 0.0, 0.0)
ob_tree4_leaves.color = (0.8, 0.8, 0.8, 1.0)
ob_tree4_leaves.lineart.crease_threshold = 0.0

# ---- collection membership
col_collection.objects.link(ob_tree4_leaves)

# ---- scene / render settings (as saved in the file)
scene.frame_start = 1; scene.frame_end = 250; scene.frame_set(1)
scene.render.engine = 'BLENDER_EEVEE_NEXT'
scene.cycles.sampling_pattern = 'TABULATED_SOBOL'
bpy.context.view_layer.update()

# ---- added for rendering (the .blend has no active camera and no usable light): camera, sun
cam_auto = bpy.data.cameras.new('AutoCamera')
cam_auto.lens = 50.0
cam_auto.sensor_width = 36.0
cam_auto.clip_end = 1000.0
ob_auto_camera = bpy.data.objects.new('AutoCamera', cam_auto)
scene.collection.objects.link(ob_auto_camera)
ob_auto_camera.location = (17.2175, -19.7073, 21.2199)
ob_auto_camera.rotation_euler = (1.09748, -7.21219e-08, 0.694738)
scene.camera = ob_auto_camera
light_auto_sun = bpy.data.lights.new('AutoSun', 'SUN')
light_auto_sun.energy = 3.0
light_auto_sun.angle = 0.0523599
ob_auto_sun = bpy.data.objects.new('AutoSun', light_auto_sun)
scene.collection.objects.link(ob_auto_sun)
ob_auto_sun.rotation_euler = (0.872665, 0.174533, 0.523599)
bpy.context.view_layer.update()
